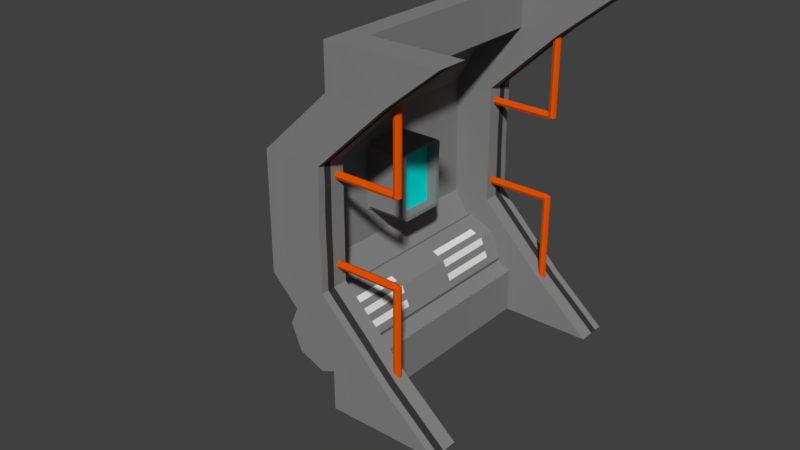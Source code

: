 # Source: AirlockWall2.blend  (saved by Blender 2.79.0; exported with 4.5.12 LTS)
import bpy
from mathutils import Matrix  # noqa: F401  (used for matrix-valued properties, if any)

bpy.ops.wm.read_factory_settings(use_empty=True)
scene = bpy.context.scene
scene.name = 'Scene'

# ---- collections
col_collection_1 = bpy.data.collections.new('Collection 1'); scene.collection.children.link(col_collection_1)

# ---- materials (node trees are filled in below, after node groups)
mat_scifiwallmat1 = bpy.data.materials.new('SciFiWallMat1')
mat_scifiwallmat1.alpha_threshold = 0.0
mat_scifiwallmat1.use_transparent_shadow = False
mat_scifiwallmat1.diffuse_color = (0.2396, 0.2396, 0.2396, 1.0)
mat_scifiwallmat1.roughness = 0.5
mat_scifiwallmat1.specular_intensity = 0.3333
mat_airlockemmisive = bpy.data.materials.new('AirLockEmmisive')
mat_airlockemmisive.alpha_threshold = 0.0
mat_airlockemmisive.use_transparent_shadow = False
mat_airlockemmisive.roughness = 0.5
mat_material_001 = bpy.data.materials.new('Material.001')
mat_material_001.alpha_threshold = 0.0
mat_material_001.use_transparent_shadow = False
mat_material_001.roughness = 0.5
mat_scifiwalldarkmat1 = bpy.data.materials.new('SciFIWallDarkMat1')
mat_scifiwalldarkmat1.alpha_threshold = 0.0
mat_scifiwalldarkmat1.use_transparent_shadow = False
mat_scifiwalldarkmat1.diffuse_color = (0.03968, 0.03968, 0.03968, 1.0)
mat_scifiwalldarkmat1.roughness = 0.5
mat_scifiwallemmisive1 = bpy.data.materials.new('SciFiWallEmmisive1')
mat_scifiwallemmisive1.alpha_threshold = 0.0
mat_scifiwallemmisive1.use_transparent_shadow = False
mat_scifiwallemmisive1.diffuse_color = (1.0, 0.8994, 0.0, 1.0)
mat_scifiwallemmisive1.roughness = 0.5
mat_airlockblueemmisive = bpy.data.materials.new('AirlockBlueEmmisive')
mat_airlockblueemmisive.alpha_threshold = 0.0
mat_airlockblueemmisive.use_transparent_shadow = False
mat_airlockblueemmisive.diffuse_color = (0.0009101, 0.8, 0.7547, 1.0)
mat_airlockblueemmisive.roughness = 0.5
mat_handlesmat01 = bpy.data.materials.new('HandlesMat01')
mat_handlesmat01.alpha_threshold = 0.0
mat_handlesmat01.use_transparent_shadow = False
mat_handlesmat01.diffuse_color = (0.8, 0.09075, 0.0, 1.0)
mat_handlesmat01.roughness = 0.5

# ---- material node trees

# ---- world
world_world = bpy.data.worlds.new('World'); scene.world = world_world
world_world.color = (0.05088, 0.05088, 0.05088)
world_world.use_sun_shadow = False
world_world.sun_shadow_jitter_overblur = 0.0
world_world.cycles.sampling_method = 'MANUAL'

# ---- meshes
me_cylinder_002 = bpy.data.meshes.new('Cylinder.002')
me_cylinder_002.from_pydata([(0.0, 0.35, -0.89), (0.0, 0.35, 1.399), (0.2475, 0.2475, -0.89), (0.2475, 0.2475, 1.399), (0.35, -1.53e-08, -0.89), (0.35, 6.964e-09, 1.399), (0.2475, -0.2475, -0.89), (0.2475, -0.2475, 1.399), (-3.06e-08, -0.35, -0.89), (-3.06e-08, -0.35, 1.399), (-0.2475, -0.2475, -0.89), (-0.2475, -0.2475, 1.399), (-0.35, 4.174e-09, -0.89), (-0.35, 2.644e-08, 1.399), (-0.2475, 0.2475, -0.89), (-0.2475, 0.2475, 1.399), (0.2987, 0.1237, -0.89), (0.2987, 0.1237, 1.399), (0.2731, 0.1856, 1.399), (0.2731, 0.1856, -0.89), (0.1237, 0.2987, -0.89), (0.1237, 0.2987, 1.399), (0.1856, 0.2731, -0.89), (0.1856, 0.2731, 1.399), (0.06187, 0.3244, 1.399), (0.06187, 0.3244, -0.89), (0.0, 0.35, 1.131), (0.2475, 0.2475, 1.131), (0.35, 4.355e-09, 1.131), (0.2475, -0.2475, 1.131), (-3.06e-08, -0.35, 1.131), (-0.2475, -0.2475, 1.131), (-0.35, 2.383e-08, 1.131), (-0.2475, 0.2475, 1.131), (0.2987, 0.1237, 1.131), (0.2731, 0.1856, 1.131), (0.1237, 0.2987, 1.131), (0.1856, 0.2731, 1.131), (0.06187, 0.3244, 1.131), (0.2475, 0.2475, -0.5556), (0.35, -1.205e-08, -0.5556), (0.2475, -0.2475, -0.5556), (-3.06e-08, -0.35, -0.5556), (-0.2475, -0.2475, -0.5556), (-0.35, 7.426e-09, -0.5556), (-0.2475, 0.2475, -0.5556), (0.2987, 0.1237, -0.5556), (0.2731, 0.1856, -0.5556), (0.1237, 0.2987, -0.5556), (0.1856, 0.2731, -0.5556), (0.06187, 0.3244, -0.5556), (0.0, 0.35, -0.5556), (0.0, 0.35, 0.6165), (0.2475, 0.2475, 0.6165), (0.35, -6.491e-10, 0.6165), (0.2475, -0.2475, 0.6165), (-3.06e-08, -0.35, 0.6165), (-0.2475, -0.2475, 0.6165), (-0.35, 1.882e-08, 0.6165), (-0.2475, 0.2475, 0.6165), (0.2987, 0.1237, 0.6165), (0.2731, 0.1856, 0.6165), (0.1237, 0.2987, 0.6165), (0.1856, 0.2731, 0.6165), (0.06187, 0.3244, 0.6165), (0.2475, 0.2475, 0.03046), (0.35, -6.348e-09, 0.03046), (0.2475, -0.2475, 0.03046), (-3.06e-08, -0.35, 0.03046), (-0.2475, -0.2475, 0.03046), (-0.35, 1.312e-08, 0.03046), (-0.2475, 0.2475, 0.03046), (0.2987, 0.1237, 0.03046), (0.2731, 0.1856, 0.03046), (0.1237, 0.2987, 0.03046), (0.1856, 0.2731, 0.03046), (0.06187, 0.3244, 0.03046), (0.0, 0.35, 0.03046), (0.3241, 0.06241, -0.89), (0.3241, 0.06241, 1.399), (0.3241, 0.06241, 1.131), (0.3241, 0.06241, -0.5556), (0.3241, 0.06241, 0.6165), (0.3241, 0.06241, 0.03046), (-0.1801, 0.7422, -0.84), (0.766, 0.7422, -0.84), (-0.1801, 0.717, -0.8296), (0.766, 0.717, -0.8296), (-0.1801, 0.7065, -0.8043), (0.766, 0.7065, -0.8043), (-0.1801, 0.717, -0.779), (0.766, 0.717, -0.779), (-0.1801, 0.7422, -0.7686), (0.766, 0.7422, -0.7686), (-0.1801, 0.7675, -0.779), (0.766, 0.7675, -0.779), (-0.1801, 0.778, -0.8043), (0.766, 0.778, -0.8043), (-0.1801, 0.7675, -0.8296), (0.766, 0.7675, -0.8296), (0.7897, 0.7532, -0.84), (0.7897, -0.5187, -0.84), (0.7644, 0.7532, -0.8296), (0.7644, -0.5187, -0.8296), (0.7539, 0.7532, -0.8043), (0.7539, -0.5187, -0.8043), (0.7644, 0.7532, -0.779), (0.7644, -0.5187, -0.779), (0.7897, 0.7532, -0.7686), (0.7897, -0.5187, -0.7686), (0.8149, 0.7532, -0.779), (0.8149, -0.5187, -0.779), (0.8254, 0.7532, -0.8043), (0.8254, -0.5187, -0.8043), (0.8149, 0.7532, -0.8296), (0.8149, -0.5187, -0.8296), (0.2771, 2.715, 0.979), (0.4681, 2.715, 0.979), (0.2771, -0.5327, 0.979), (-0.3852, 0.5562, 0.979), (0.2771, 2.308, 0.979), (-0.3852, 1.681, 0.979), (0.2771, -0.1052, 0.979), (0.4681, -0.5328, 0.979), (-0.1942, 0.556, 0.979), (0.4681, 2.307, 0.979), (-0.1942, 1.681, 0.979), (0.4681, -0.1054, 0.979), (-0.3852, 0.8292, 0.979), (-0.1942, 0.829, 0.979), (-0.2012, 1.255, 0.979), (-0.3852, 1.255, 0.979), (-0.2012, 1.042, 0.979), (-0.3852, 1.042, 0.979), (-0.3852, 1.468, 0.979), (-0.1942, 1.468, 0.979), (0.2771, 2.715, 1.544), (0.4681, 2.715, 1.544), (-0.3852, 0.8292, 1.544), (-0.3852, 1.255, 1.544), (-0.3852, 1.042, 1.544), (-0.3852, 1.468, 1.544), (0.2771, -0.5327, 1.544), (-0.3852, 0.5562, 1.544), (0.2771, 2.308, 1.544), (-0.3852, 1.681, 1.544), (0.2771, -0.1052, 1.544), (0.4681, -0.5328, 1.544), (-0.1942, 0.556, 1.544), (0.4681, 2.307, 1.544), (-0.1942, 1.681, 1.544), (0.4681, -0.1054, 1.544), (-0.1942, 0.829, 1.544), (-0.2012, 1.255, 1.544), (-0.2012, 1.042, 1.544), (-0.1942, 1.468, 1.544), (0.2771, -0.5327, -1.015), (-0.3852, 0.5562, -1.015), (0.2771, 2.308, -1.015), (-0.3852, 1.681, -1.015), (0.2771, -0.1052, -1.015), (0.4681, -0.5328, -1.015), (-0.1942, 0.556, -1.015), (0.4681, 2.307, -1.015), (-0.1942, 1.681, -1.015), (0.4681, -0.1054, -1.015), (-0.1942, 0.829, -1.015), (-0.2012, 1.255, -1.015), (-0.2012, 1.042, -1.015), (-0.1942, 1.468, -1.015), (0.2771, 2.715, -1.015), (0.4681, 2.715, -1.015), (-0.3852, 0.8292, -1.015), (-0.3852, 1.255, -1.015), (-0.3852, 1.042, -1.015), (-0.3852, 1.468, -1.015), (0.2771, 2.715, -0.437), (0.4681, 2.715, -0.437), (-0.3852, 0.8292, -0.437), (-0.3852, 1.255, -0.437), (-0.3852, 1.042, -0.437), (-0.3852, 1.468, -0.437), (0.2771, -0.5327, -0.437), (-0.3852, 0.5562, -0.437), (0.2771, 2.308, -0.437), (-0.3852, 1.681, -0.437), (0.2771, -0.1052, -0.437), (0.4681, -0.5328, -0.437), (-0.1942, 0.556, -0.437), (0.4681, 2.307, -0.437), (-0.1942, 1.681, -0.437), (0.4681, -0.1054, -0.437), (-0.1942, 0.829, -0.437), (-0.2012, 1.255, -0.437), (-0.2012, 1.042, -0.437), (-0.1942, 1.468, -0.437), (0.2771, -0.5327, 1.262), (-0.3852, 0.5562, 1.262), (0.2771, 2.308, 1.262), (-0.3852, 1.681, 1.262), (0.2771, -0.1052, 1.262), (0.4681, -0.5328, 1.262), (-0.1942, 0.556, 1.262), (0.4681, 2.307, 1.262), (-0.1942, 1.681, 1.262), (0.4681, -0.1054, 1.262), (-0.1942, 0.829, 1.262), (-0.1942, 1.255, 1.262), (-0.1942, 1.042, 1.262), (-0.1942, 1.468, 1.262), (0.2771, 2.715, 1.262), (0.4681, 2.715, 1.262), (-0.3852, 0.8292, 1.262), (-0.3852, 1.255, 1.262), (-0.3852, 1.042, 1.262), (-0.3852, 1.468, 1.262), (0.2771, -0.5327, -0.7258), (-0.3852, 0.5562, -0.7258), (0.2771, 2.308, -0.7258), (-0.3852, 1.681, -0.7258), (0.2771, -0.1052, -0.7258), (0.4681, -0.5328, -0.7258), (-0.1942, 0.556, -0.7258), (0.4681, 2.307, -0.7258), (-0.1942, 1.681, -0.7258), (0.4681, -0.1054, -0.7258), (-0.1942, 0.829, -0.7258), (-0.1942, 1.255, -0.7258), (-0.1942, 1.042, -0.7258), (-0.1942, 1.468, -0.7258), (0.2771, 2.715, -0.7258), (0.4681, 2.715, -0.7258), (-0.3852, 0.8292, -0.7258), (-0.3852, 1.255, -0.7258), (-0.3852, 1.042, -0.7258), (-0.3852, 1.468, -0.7258), (-0.03207, 0.2035, 0.979), (0.1589, 0.02747, 0.979), (0.1589, 0.02747, 1.544), (-0.03207, 0.2035, 1.544), (-0.03207, 0.2035, -1.015), (0.1589, 0.02747, -1.015), (0.1589, 0.02747, -0.437), (-0.03207, 0.2035, -0.437), (0.1589, 0.02747, 1.262), (-0.03207, 0.2035, 1.262), (0.1589, 0.02747, -0.7258), (-0.03207, 0.2035, -0.7258), (-0.05406, 1.994, 0.979), (0.01132, 2.046, 0.979), (0.1369, 1.994, 1.544), (-0.05406, 1.994, 1.544), (-0.05406, 1.994, -1.015), (0.1369, 1.994, -1.015), (0.01132, 2.046, -0.437), (-0.05406, 1.994, -0.437), (0.01132, 2.046, 1.262), (-0.05406, 1.994, 1.262), (0.01132, 2.046, -0.7258), (-0.05406, 1.994, -0.7258), (1.334, 2.715, 1.262), (1.334, 2.715, 1.545), (0.5278, 0.2031, 1.545), (0.1747, 0.5557, 1.545), (0.5058, 1.994, 1.545), (0.837, 2.307, 1.545), (0.1747, 0.8287, 1.545), (1.334, -0.5331, 1.545), (0.837, -0.1057, 1.545), (0.1677, 1.042, 1.545), (0.1677, 1.255, 1.545), (0.1747, 1.468, 1.545), (0.1747, 1.68, 1.545), (1.334, -0.5331, -0.7258), (1.334, -0.5331, -1.015), (0.1747, 0.5557, -0.7258), (0.1747, 0.5557, -1.015), (0.837, 2.307, -0.7258), (0.837, 2.307, -1.015), (0.1747, 1.68, -0.7258), (0.1747, 1.68, -1.015), (0.837, -0.1057, -0.7258), (0.837, -0.1057, -1.015), (0.1747, 0.8287, -0.7258), (0.1747, 0.8287, -1.015), (0.1747, 1.255, -0.7258), (0.1677, 1.255, -1.015), (0.1747, 1.042, -0.7258), (0.1677, 1.042, -1.015), (0.1747, 1.468, -0.7258), (0.1747, 1.468, -1.015), (1.334, 2.715, -1.015), (0.5058, 1.994, -1.015), (0.5278, 0.2031, -1.015), (1.334, -0.5331, 1.262), (0.1747, 0.5557, 1.262), (0.837, 2.307, 1.262), (0.1747, 1.68, 1.262), (0.837, -0.1057, 1.262), (0.1747, 0.8287, 1.262), (0.1747, 1.255, 1.262), (0.1747, 1.042, 1.262), (0.1747, 1.468, 1.262), (0.5278, 0.2031, 1.262), (0.5058, 1.994, 1.262), (1.334, 2.715, -0.7258), (0.5278, 0.2031, -0.7258), (0.5058, 1.994, -0.7258), (0.04477, 0.1268, 0.979), (0.04477, 0.1268, 1.544), (0.04477, 0.1268, -1.015), (0.04477, 0.1268, -0.437), (0.04477, 0.1268, 1.262), (0.04477, 0.1268, -0.7258), (0.2357, -0.005547, 0.979), (0.2357, -0.005547, 1.544), (0.2357, -0.005547, -1.015), (0.2357, -0.005547, -0.437), (0.2357, -0.005547, 1.262), (0.2357, -0.005547, -0.7258), (0.6047, 0.1263, 1.545), (0.6047, 0.1263, -1.015), (0.6047, 0.1263, 1.262), (0.6047, 0.1263, -0.7258), (0.218, -0.04619, 0.979), (0.218, -0.04619, 1.544), (0.218, -0.04619, -1.015), (0.218, -0.04619, -0.437), (0.218, -0.04619, 1.262), (0.218, -0.04619, -0.7258), (1.469, -0.3238, 3.02), (0.409, -0.07998, 0.979), (0.409, -0.07998, 1.544), (0.409, -0.07998, -1.015), (0.409, -0.07998, -0.437), (0.409, -0.07998, 1.262), (0.409, -0.07998, -0.7258), (0.7779, -0.04665, 1.545), (0.7779, -0.04665, -1.015), (0.7779, -0.04665, 1.262), (0.7779, -0.04665, -0.7258), (0.2771, 2.715, 0.9458), (0.4681, 2.715, 0.9458), (-0.3852, 0.8292, 0.9458), (-0.3852, 1.255, 0.9458), (-0.3852, 1.042, 0.9458), (-0.3852, 1.468, 0.9458), (0.2771, -0.5327, 0.9458), (-0.3852, 0.5562, 0.9458), (0.2771, 2.308, 0.9458), (-0.3852, 1.681, 0.9458), (0.2771, -0.1052, 0.9458), (0.4681, -0.5328, 0.9458), (-0.1942, 0.556, 0.9458), (0.4681, 2.307, 0.9458), (-0.1942, 1.681, 0.9458), (0.4681, -0.1054, 0.9458), (-0.1942, 0.829, 0.9458), (-0.2012, 1.255, 0.9458), (-0.2012, 1.042, 0.9458), (-0.1942, 1.468, 0.9458), (-0.03207, 0.2035, 0.9458), (0.1589, 0.02747, 0.9458), (-0.05406, 1.994, 0.9458), (0.01132, 2.046, 0.9458), (0.04477, 0.1268, 0.9458), (0.2357, -0.005547, 0.9458), (0.218, -0.04619, 0.9458), (0.409, -0.07998, 0.9458), (0.2771, -0.5327, -0.4019), (-0.3852, 0.5562, -0.4019), (0.2771, 2.308, -0.4019), (-0.3852, 1.681, -0.4019), (0.2771, -0.1052, -0.4019), (0.4681, -0.5328, -0.4019), (-0.1942, 0.556, -0.4019), (0.4681, 2.307, -0.4019), (-0.1942, 1.681, -0.4019), (0.4681, -0.1054, -0.4019), (-0.1942, 0.829, -0.4019), (-0.2012, 1.255, -0.4019), (-0.2012, 1.042, -0.4019), (-0.1942, 1.468, -0.4019), (0.1589, 0.02747, -0.4019), (0.01132, 2.046, -0.4019), (0.2357, -0.005547, -0.4019), (0.409, -0.07998, -0.4019), (0.2771, 2.715, -0.4019), (0.4681, 2.715, -0.4019), (-0.3852, 0.8292, -0.4019), (-0.3852, 1.255, -0.4019), (-0.3852, 1.042, -0.4019), (-0.3852, 1.468, -0.4019), (-0.03207, 0.2035, -0.4019), (-0.05406, 1.994, -0.4019), (0.04477, 0.1268, -0.4019), (0.218, -0.04619, -0.4019), (-0.3852, 0.5562, -0.8703), (0.2771, -0.5327, -0.8703), (0.2771, -0.5327, 0.53), (-0.1942, 0.556, 0.53), (0.409, -0.07998, 0.53), (-0.03207, 0.2035, 0.53), (-0.3852, 1.255, 0.53), (0.04477, 0.1268, 0.53), (0.218, -0.04619, 0.53), (-0.3852, 1.468, 0.53), (-0.3852, 0.8292, 0.53), (0.4681, 2.715, 0.53), (-0.3852, 1.042, 0.53), (-0.05406, 1.994, 0.53), (-0.1942, 0.829, 0.53), (-0.09624, 1.113, 1.516), (-0.1942, 1.468, 0.53), (-0.3852, 0.5562, 0.07992), (0.2771, 2.308, 0.53), (0.2771, -0.5327, 0.07992), (0.2771, 2.715, 0.53), (0.409, -0.07998, 0.5617), (0.01132, 2.046, 0.53), (0.2357, -0.005547, 0.5617), (0.2771, 2.308, -0.8703), (-0.3852, 1.681, -0.8703), (0.2771, -0.1052, -0.8703), (0.4681, -0.5328, -0.8703), (0.2771, 2.715, -0.8703), (0.4681, 2.715, -0.8703), (-0.3852, 0.8292, -0.8703), (-0.3852, 1.255, -0.8703), (-0.3852, 1.042, -0.8703), (-0.3852, 1.468, -0.8703), (-0.03207, 0.2035, -0.8703), (-0.05406, 1.994, -0.8703), (1.334, -0.5331, -0.8702), (0.1747, 0.5557, -0.8702), (0.837, 2.307, -0.8702), (0.1747, 1.68, -0.8702), (0.837, -0.1057, -0.8702), (0.1747, 0.8287, -0.8702), (0.1712, 1.255, -0.8702), (0.1712, 1.042, -0.8702), (0.1747, 1.468, -0.8702), (1.334, 2.715, -0.8702), (0.5278, 0.2031, -0.8702), (0.5058, 1.994, -0.8702), (0.6047, 0.1263, -0.8702), (0.04477, 0.1268, -0.8703), (0.7779, -0.04665, -0.8702), (0.218, -0.04619, -0.8703), (0.2771, 2.715, 1.403), (0.4681, 2.715, 1.403), (-0.3852, 0.8292, 1.403), (-0.3852, 1.255, 1.403), (-0.3852, 1.042, 1.403), (-0.3852, 1.468, 1.403), (0.2771, -0.5327, 1.403), (-0.3852, 0.5562, 1.403), (0.2771, 2.308, 1.403), (-0.3852, 1.681, 1.403), (0.2771, -0.1052, 1.403), (0.4681, -0.5328, 1.403), (-0.03207, 0.2035, 1.403), (-0.05406, 1.994, 1.403), (1.334, 2.715, 1.403), (1.334, -0.5331, 1.403), (0.1747, 0.5557, 1.403), (0.837, 2.307, 1.403), (0.1747, 1.68, 1.403), (0.837, -0.1057, 1.403), (0.1747, 0.8287, 1.403), (0.1712, 1.255, 1.403), (0.1712, 1.042, 1.403), (0.1747, 1.468, 1.403), (0.5278, 0.2031, 1.403), (0.5058, 1.994, 1.403), (0.6047, 0.1263, 1.403), (0.04477, 0.1268, 1.403), (0.7779, -0.04665, 1.403), (0.218, -0.04619, 1.403), (0.2771, -0.5327, -0.9425), (-0.3852, 0.5562, -0.9425), (0.2771, 2.308, -0.9425), (-0.3852, 1.681, -0.9425), (0.2771, -0.1052, -0.9425), (0.4681, -0.5328, -0.9425), (1.334, -0.5331, -0.9424), (0.1747, 0.5557, -0.9424), (0.837, 2.307, -0.9424), (0.1747, 1.68, -0.9424), (0.837, -0.1057, -0.9424), (0.1747, 0.8287, -0.9424), (0.1695, 1.255, -0.9424), (0.1695, 1.042, -0.9424), (0.1747, 1.468, -0.9424), (0.5278, 0.2031, -0.9424), (0.5058, 1.994, -0.9424), (0.6047, 0.1263, -0.9424), (0.7779, -0.04665, -0.9424), (-0.03207, 0.2035, -0.9425), (-0.3852, 1.468, -0.9425), (1.334, 2.715, -0.9424), (-0.3852, 1.042, -0.9425), (-0.3852, 1.255, -0.9425), (-0.3852, 0.8292, -0.9425), (0.4681, 2.715, -0.9425), (0.2771, 2.715, -0.9425), (-0.05406, 1.994, -0.9425), (0.04477, 0.1268, -0.9425), (0.218, -0.04619, -0.9425), (0.2771, 2.715, 1.474), (0.4681, 2.715, 1.474), (-0.3852, 0.8292, 1.474), (-0.3852, 1.255, 1.474), (-0.3852, 1.042, 1.474), (-0.3852, 1.468, 1.474), (-0.03207, 0.2035, 1.474), (-0.05406, 1.994, 1.474), (1.334, 2.715, 1.474), (0.04477, 0.1268, 1.474), (0.218, -0.04619, 1.474), (0.2771, -0.5327, 1.474), (-0.3852, 0.5562, 1.474), (0.2771, 2.308, 1.474), (-0.3852, 1.681, 1.474), (0.2771, -0.1052, 1.474), (0.4681, -0.5328, 1.474), (1.334, -0.5331, 1.474), (0.1747, 0.5557, 1.474), (0.837, 2.307, 1.474), (0.1747, 1.68, 1.474), (0.837, -0.1057, 1.474), (0.1747, 0.8287, 1.474), (0.1695, 1.255, 1.474), (0.1695, 1.042, 1.474), (0.1747, 1.468, 1.474), (0.5278, 0.2031, 1.474), (0.5058, 1.994, 1.474), (0.6047, 0.1263, 1.474), (0.7779, -0.04665, 1.474), (-0.3852, 0.5562, 0.53), (-0.3852, 1.681, 0.53), (0.4681, -0.1054, 0.53), (0.2208, 1.468, 0.53), (0.2208, 0.829, 0.53), (0.2771, -0.1052, 0.53), (0.2139, 1.255, 0.53), (0.4681, -0.5328, 0.53), (0.01132, 2.046, 0.5617), (0.1589, 0.02747, 0.5617), (-0.1942, 1.468, 0.5617), (-0.2012, 1.042, 0.5617), (-0.1942, 1.681, 0.53), (0.4681, 2.307, 0.53), (0.1589, 0.02747, 0.53), (0.2357, -0.005547, 0.53), (0.2139, 1.042, 0.53), (0.01132, 2.046, 0.1196), (0.2357, -0.005547, 0.1196), (-0.1942, 1.681, 0.1196), (0.4681, -0.5328, 0.1196), (0.2771, 2.308, 0.1196), (0.4681, 2.715, 0.5617), (-0.03207, 0.2035, 0.1196), (-0.3852, 1.255, 0.1196), (-0.1942, 1.468, 0.1196), (0.1589, 0.02747, 0.1196), (-0.1942, 0.829, 0.1196), (0.4681, 2.307, 0.1196), (0.2771, -0.1052, 0.1196), (-0.3852, 0.5562, 0.1196), (0.04477, 0.1268, 0.1196), (0.218, -0.04619, 0.1196), (-0.3852, 1.468, 0.1196), (-0.3852, 0.8292, 0.1196), (-0.2012, 1.255, 0.5617), (-0.1942, 0.829, 0.5617), (0.4681, -0.1054, 0.5617), (-0.1942, 1.681, 0.5617), (0.4681, 2.715, 0.1196), (-0.3852, 1.042, 0.1196), (-0.05406, 1.994, 0.1196), (0.2771, -0.5327, 0.1196), (-0.3852, 1.681, 0.1196), (-0.1942, 0.556, 0.1196), (0.4681, -0.1054, 0.1196), (0.409, -0.07998, 0.1196), (0.2771, 2.715, 0.5617), (0.2139, 1.042, 0.1196), (0.2208, 1.468, 0.1196), (0.2771, 2.715, 0.1196), (0.2139, 1.255, 0.1196), (0.2208, 0.829, 0.1196), (0.2208, 1.438, 0.07992), (0.2139, 1.255, 0.07992), (0.2139, 1.042, 0.07992), (0.2208, 0.8676, 0.07992), (0.2208, 1.438, 0.5617), (0.2139, 1.255, 0.5617), (0.2139, 1.042, 0.5617), (0.2208, 0.8676, 0.5617), (-0.03207, 0.2035, 0.07992), (-0.3852, 1.255, 0.07992), (0.04477, 0.1268, 0.07992), (0.218, -0.04619, 0.07992), (-0.3852, 1.468, 0.07992), (0.4681, 2.307, 0.5617), (-0.1942, 0.556, 0.5617), (0.4681, -0.5328, 0.5617), (0.2771, -0.1052, 0.5617), (-0.3852, 1.681, 0.5617), (0.2771, 2.308, 0.5617), (-0.3852, 0.5562, 0.5617), (0.2771, -0.5327, 0.5617), (-0.3852, 0.8292, 0.07992), (0.4681, 2.715, 0.07992), (-0.3852, 1.042, 0.07992), (-0.05406, 1.994, 0.07992), (0.2771, 2.715, 0.07992), (0.409, -0.07998, 0.07992), (0.2357, -0.005547, 0.07992), (0.01132, 2.046, 0.07992), (0.1589, 0.02747, 0.07992), (-0.1942, 1.468, 0.07992), (-0.2012, 1.042, 0.07992), (-0.2012, 1.255, 0.07992), (-0.1942, 0.829, 0.07992), (0.4681, -0.1054, 0.07992), (-0.1942, 1.681, 0.07992), (0.4681, 2.307, 0.07992), (-0.1942, 0.556, 0.07992), (0.4681, -0.5328, 0.07992), (-0.0928, 1.116, 0.9301), (0.218, -0.04619, 0.5617), (0.04477, 0.1268, 0.5617), (-0.05406, 1.994, 0.5617), (-0.03207, 0.2035, 0.5617), (-0.3852, 1.468, 0.5617), (-0.3852, 1.042, 0.5617), (-0.3852, 1.255, 0.5617), (-0.3852, 0.8292, 0.5617), (0.2771, -0.1052, 0.07992), (-0.3852, 1.681, 0.07992), (0.2771, 2.308, 0.07992), (-0.1713, 0.829, 0.53), (-0.1713, 0.829, 0.1196), (-0.1713, 1.438, 0.07992), (-0.1783, 1.255, 0.5617), (-0.1713, 1.468, 0.1196), (-0.1713, 1.468, 0.53), (-0.1713, 0.8676, 0.07992), (-0.1783, 1.042, 0.07992), (-0.1713, 1.438, 0.5617), (-0.1783, 1.255, 0.07992), (-0.1783, 1.042, 0.5617), (-0.1713, 0.8676, 0.5617), (-0.1949, 1.445, 0.979), (-0.1949, 1.445, 1.544), (-0.1949, 1.445, -1.015), (-0.1949, 1.445, -0.437), (-0.1942, 1.445, 1.262), (-0.1942, 1.445, -0.7258), (0.174, 1.445, 1.545), (0.174, 1.445, -1.015), (0.1747, 1.445, 1.262), (0.1747, 1.445, -0.7258), (-0.1949, 1.445, 0.9458), (-0.1949, 1.445, -0.4019), (0.2201, 1.445, 0.53), (0.1743, 1.445, -0.8702), (0.1743, 1.445, 1.403), (0.1742, 1.445, -0.9424), (0.1742, 1.445, 1.474), (0.2201, 1.418, 0.07992), (-0.1949, 1.445, 0.5617), (0.2201, 1.418, 0.5617), (-0.1949, 1.445, 0.07992), (0.2201, 1.445, 0.1196), (-0.172, 1.418, 0.07992), (-0.172, 1.418, 0.5617), (-0.1952, 0.8607, 0.979), (-0.1952, 0.8607, 1.544), (-0.1952, 0.8607, -1.015), (-0.1952, 0.8607, -0.437), (-0.1942, 0.8607, 1.262), (-0.1942, 0.8607, -0.7258), (0.1737, 0.8604, 1.545), (0.1737, 0.8604, -1.015), (0.1747, 0.8604, 1.262), (0.1747, 0.8604, -0.7258), (-0.1952, 0.8607, 0.9458), (-0.1952, 0.8607, -0.4019), (0.2198, 0.8607, 0.53), (-0.1952, 0.8607, 0.5617), (0.1742, 0.8604, -0.8702), (0.1742, 0.8604, 1.403), (0.1739, 0.8604, -0.9424), (0.1739, 0.8604, 1.474), (0.2198, 0.8936, 0.07992), (0.2198, 0.8936, 0.5617), (-0.1952, 0.8607, 0.07992), (0.2198, 0.8607, 0.1196), (-0.1723, 0.8936, 0.5617), (-0.1723, 0.8936, 0.07992), (0.1197, 0.8607, 0.53), (0.1138, 1.042, 0.53), (0.1138, 1.255, 0.53), (0.1138, 1.042, 0.1196), (0.1138, 1.255, 0.1196), (0.1197, 0.8607, 0.1196), (0.12, 1.445, 0.53), (0.12, 1.445, 0.1196), (-0.05555, 0.7237, -0.9076), (-0.05482, 0.6985, -0.8971), (-0.05451, 0.688, -0.8718), (-0.05629, 0.749, -0.8971), (0.7617, 0.7537, -0.8296), (0.787, 0.7537, -0.84), (0.7512, 0.7537, -0.8043), (0.7617, 0.7537, -0.779), (0.787, 0.7537, -0.7686), (0.8122, 0.7537, -0.779), (0.8227, 0.7537, -0.8043), (0.8122, 0.7537, -0.8296), (-0.1801, 1.541, -0.7699), (0.766, 1.541, -0.7699), (-0.1801, 1.566, -0.7804), (0.766, 1.566, -0.7804), (-0.1801, 1.577, -0.8056), (0.766, 1.577, -0.8056), (-0.1801, 1.566, -0.8309), (0.766, 1.566, -0.8309), (-0.1801, 1.541, -0.8414), (0.766, 1.541, -0.8414), (-0.1801, 1.516, -0.8309), (0.766, 1.516, -0.8309), (-0.1801, 1.505, -0.8056), (0.766, 1.505, -0.8056), (-0.1801, 1.516, -0.7804), (0.766, 1.516, -0.7804), (0.7914, 1.53, -0.7699), (0.7897, 2.677, -0.7699), (0.7644, 1.53, -0.7804), (0.7644, 2.677, -0.7804), (0.7539, 1.53, -0.8056), (0.7539, 2.677, -0.8056), (0.7644, 1.53, -0.8309), (0.7644, 2.677, -0.8309), (0.7897, 1.53, -0.8414), (0.7897, 2.677, -0.8414), (0.8149, 1.53, -0.8309), (0.8149, 2.677, -0.8309), (0.8254, 1.53, -0.8056), (0.8254, 2.677, -0.8056), (0.8167, 1.53, -0.7804), (0.8149, 2.677, -0.7804), (0.7617, 1.543, -0.7804), (0.787, 1.543, -0.7699), (0.787, 1.529, -0.8414), (0.8159, 1.529, -0.8309), (0.8255, 1.529, -0.8056), (0.817, 1.529, -0.7804), (-0.1801, 1.541, 1.361), (0.766, 1.541, 1.361), (-0.1801, 1.566, 1.351), (0.766, 1.566, 1.351), (-0.1801, 1.577, 1.326), (0.766, 1.577, 1.326), (-0.1801, 1.566, 1.3), (0.766, 1.566, 1.3), (-0.1801, 1.541, 1.29), (0.766, 1.541, 1.29), (-0.1801, 1.516, 1.3), (0.766, 1.516, 1.3), (-0.1801, 1.505, 1.326), (0.766, 1.505, 1.326), (-0.1801, 1.516, 1.351), (0.766, 1.516, 1.351), (0.7897, 1.53, 1.361), (0.7897, 2.712, 1.361), (0.7644, 1.53, 1.351), (0.7644, 2.712, 1.351), (0.7539, 1.53, 1.326), (0.7539, 2.712, 1.326), (0.7644, 1.53, 1.3), (0.7644, 2.712, 1.3), (0.7897, 1.53, 1.29), (0.7897, 2.712, 1.29), (0.8149, 1.53, 1.3), (0.8149, 2.712, 1.3), (0.8254, 1.53, 1.326), (0.8254, 2.712, 1.326), (0.8149, 1.53, 1.351), (0.8149, 2.712, 1.351), (0.7617, 1.529, 1.351), (0.787, 1.529, 1.361), (0.787, 1.529, 1.29), (0.8122, 1.529, 1.3), (0.8227, 1.529, 1.326), (0.8122, 1.529, 1.351), (-0.1801, 0.7422, 1.295), (0.766, 0.7422, 1.295), (-0.1801, 0.717, 1.306), (0.766, 0.717, 1.306), (-0.1801, 0.7065, 1.331), (0.766, 0.7065, 1.331), (-0.1801, 0.717, 1.356), (0.766, 0.717, 1.356), (-0.1801, 0.7422, 1.367), (0.766, 0.7422, 1.367), (-0.1801, 0.7675, 1.356), (0.766, 0.7675, 1.356), (-0.1801, 0.778, 1.331), (0.766, 0.778, 1.331), (-0.1801, 0.7675, 1.306), (0.766, 0.7675, 1.306), (0.7897, 0.7532, 1.295), (0.7897, -0.5187, 1.295), (0.7644, 0.7532, 1.306), (0.7644, -0.5187, 1.306), (0.7539, 0.7532, 1.331), (0.7539, -0.5187, 1.331), (0.7644, 0.7532, 1.356), (0.7644, -0.5187, 1.356), (0.7897, 0.7532, 1.367), (0.7897, -0.5187, 1.367), (0.8149, 0.7532, 1.356), (0.8149, -0.5187, 1.356), (0.8254, 0.7532, 1.331), (0.8254, -0.5187, 1.331), (0.8149, 0.7532, 1.306), (0.8149, -0.5187, 1.306), (0.7617, 0.7537, 1.306), (0.787, 0.7537, 1.295), (0.7617, 0.7537, 1.356), (0.787, 0.7537, 1.367), (0.8122, 0.7537, 1.356), (0.8227, 0.7537, 1.331), (0.8122, 0.7537, 1.306)], [(711, 712), (712, 713), (714, 711)], [(37, 23, 3, 27), (80, 79, 5, 28), (28, 5, 7, 29), (29, 7, 9, 30), (30, 9, 11, 31), (31, 11, 13, 32), (3, 23, 21, 24, 1, 15, 13, 11, 9, 7, 5, 79, 17, 18), (32, 13, 15, 33), (33, 15, 1, 26), (0, 25, 20, 22, 2, 19, 16, 78, 4, 6, 8, 10, 12, 14), (35, 18, 17, 34), (27, 3, 18, 35), (38, 24, 21, 36), (36, 21, 23, 37), (26, 1, 24, 38), (52, 26, 38, 64), (62, 36, 37, 63), (64, 38, 36, 62), (53, 27, 35, 61), (61, 35, 34, 60), (59, 33, 26, 52), (58, 32, 33, 59), (57, 31, 32, 58), (56, 30, 31, 57), (55, 29, 30, 56), (54, 28, 29, 55), (82, 80, 28, 54), (63, 37, 27, 53), (22, 49, 39, 2), (78, 81, 40, 4), (4, 40, 41, 6), (6, 41, 42, 8), (8, 42, 43, 10), (10, 43, 44, 12), (12, 44, 45, 14), (14, 45, 51, 0), (19, 47, 46, 16), (2, 39, 47, 19), (25, 50, 48, 20), (20, 48, 49, 22), (0, 51, 50, 25), (75, 63, 53, 65), (83, 82, 54, 66), (66, 54, 55, 67), (67, 55, 56, 68), (68, 56, 57, 69), (69, 57, 58, 70), (70, 58, 59, 71), (71, 59, 52, 77), (73, 61, 60, 72), (65, 53, 61, 73), (76, 64, 62, 74), (74, 62, 63, 75), (77, 52, 64, 76), (51, 77, 76, 50), (48, 74, 75, 49), (50, 76, 74, 48), (39, 65, 73, 47), (47, 73, 72, 46), (45, 71, 77, 51), (44, 70, 71, 45), (43, 69, 70, 44), (42, 68, 69, 43), (41, 67, 68, 42), (40, 66, 67, 41), (81, 83, 66, 40), (49, 75, 65, 39), (46, 72, 83, 81), (72, 60, 82, 83), (16, 46, 81, 78), (60, 34, 80, 82), (34, 17, 79, 80), (84, 85, 87, 86), (86, 87, 89, 88), (88, 89, 91, 90), (90, 91, 93, 92), (92, 93, 95, 94), (94, 95, 97, 96), (95, 93, 719, 720), (96, 97, 99, 98), (98, 99, 85, 84), (84, 86, 88, 90, 92, 94, 96, 98), (100, 101, 103, 102), (102, 103, 105, 104), (104, 105, 107, 106), (106, 107, 109, 108), (108, 109, 111, 110), (110, 111, 113, 112), (103, 101, 115, 113, 111, 109, 107, 105), (112, 113, 115, 114), (114, 115, 101, 100), (100, 102, 104, 106, 108, 110, 112, 114), (164, 253, 292, 280), (224, 229, 289, 279), (201, 205, 298, 294), (681, 168, 288, 686), (204, 209, 135, 126), (199, 121, 134, 215), (213, 131, 133, 214), (207, 208, 132, 130), (215, 134, 131, 213), (659, 207, 130, 655), (683, 206, 129, 679), (214, 133, 128, 212), (200, 122, 118, 196), (212, 128, 119, 197), (210, 116, 120, 198), (257, 248, 121, 199), (328, 324, 122, 200), (205, 201, 123, 127), (206, 202, 124, 129), (211, 203, 125, 117), (256, 204, 126, 249), (335, 205, 127, 331), (196, 118, 123, 201), (341, 116, 117, 342), (509, 136, 137, 510), (250, 150, 272, 264), (482, 159, 175, 499), (502, 173, 174, 501), (202, 206, 299, 295), (499, 175, 173, 502), (657, 169, 290, 662), (501, 174, 172, 503), (483, 160, 156, 479), (503, 172, 157, 480), (505, 170, 158, 481), (506, 252, 159, 482), (508, 326, 160, 483), (203, 211, 260, 296), (227, 228, 287, 285), (256, 203, 296, 304), (150, 155, 271, 272), (479, 156, 161, 484), (369, 182, 187, 374), (386, 378, 191, 334), (384, 377, 190, 254), (388, 376, 189, 177), (379, 375, 188, 192), (378, 374, 187, 191), (396, 327, 186, 373), (394, 255, 185, 372), (387, 176, 184, 371), (389, 178, 183, 370), (373, 186, 182, 369), (391, 180, 178, 389), (690, 379, 192, 682), (666, 380, 193, 658), (392, 181, 179, 390), (380, 381, 194, 193), (390, 179, 180, 391), (372, 185, 181, 392), (377, 382, 195, 190), (230, 176, 177, 231), (116, 210, 211, 117), (455, 196, 201, 460), (168, 167, 286, 288), (244, 202, 295, 303), (660, 227, 285, 664), (478, 328, 200, 459), (462, 257, 199, 458), (449, 210, 198, 457), (451, 212, 197, 456), (459, 200, 196, 455), (453, 214, 212, 451), (454, 215, 213, 452), (684, 226, 283, 688), (452, 213, 214, 453), (458, 199, 215, 454), (425, 230, 231, 426), (182, 216, 221, 187), (334, 191, 225, 336), (254, 190, 224, 258), (177, 189, 223, 231), (192, 188, 222, 226), (191, 187, 221, 225), (327, 329, 220, 186), (255, 259, 219, 185), (176, 230, 218, 184), (178, 232, 217, 183), (186, 220, 216, 182), (180, 234, 232, 178), (682, 192, 226, 684), (658, 193, 227, 660), (181, 235, 233, 179), (193, 194, 228, 227), (179, 233, 234, 180), (185, 219, 235, 181), (190, 195, 229, 224), (183, 217, 247, 243), (188, 242, 246, 222), (456, 197, 245, 461), (153, 154, 269, 270), (370, 183, 243, 393), (375, 383, 242, 188), (169, 164, 280, 290), (480, 157, 240, 498), (202, 244, 237, 124), (197, 119, 236, 245), (184, 218, 259, 255), (189, 254, 258, 223), (457, 198, 257, 462), (371, 184, 255, 394), (376, 384, 254, 189), (336, 225, 281, 340), (481, 158, 252, 506), (203, 256, 249, 125), (198, 120, 248, 257), (656, 153, 270, 661), (318, 244, 303, 322), (680, 152, 266, 685), (488, 493, 290, 280), (491, 492, 288, 286), (670, 491, 286, 662), (695, 490, 284, 686), (489, 485, 274, 282), (490, 486, 276, 284), (500, 487, 278, 291), (495, 488, 280, 292), (497, 489, 282, 338), (477, 468, 298, 339), (474, 467, 297, 304), (463, 466, 296, 260), (469, 465, 295, 299), (468, 464, 294, 298), (694, 469, 299, 687), (669, 470, 300, 663), (470, 471, 301, 300), (467, 472, 302, 297), (465, 473, 303, 295), (486, 494, 293, 276), (466, 474, 304, 296), (487, 495, 292, 278), (426, 231, 305, 442), (484, 161, 274, 485), (204, 256, 304, 297), (460, 201, 294, 464), (148, 238, 262, 263), (161, 165, 282, 274), (683, 208, 301, 687), (149, 250, 264, 265), (258, 224, 279, 307), (162, 166, 284, 276), (137, 149, 265, 261), (659, 209, 302, 663), (163, 171, 291, 278), (152, 148, 263, 266), (253, 163, 278, 292), (222, 246, 306, 275), (151, 147, 267, 268), (208, 207, 300, 301), (241, 162, 276, 293), (223, 258, 307, 277), (332, 151, 268, 337), (231, 223, 277, 305), (510, 137, 261, 517), (226, 222, 275, 283), (209, 204, 297, 302), (225, 221, 273, 281), (316, 241, 293, 321), (333, 316, 321, 338), (238, 315, 320, 262), (473, 475, 322, 303), (494, 496, 321, 293), (335, 318, 322, 339), (246, 319, 323, 306), (243, 247, 313, 311), (242, 317, 319, 246), (461, 245, 312, 476), (393, 243, 311, 395), (383, 385, 317, 242), (498, 240, 310, 507), (244, 318, 314, 237), (245, 236, 308, 312), (205, 335, 339, 298), (165, 333, 338, 282), (315, 332, 337, 320), (475, 477, 339, 322), (496, 497, 338, 321), (319, 336, 340, 323), (311, 313, 329, 327), (317, 334, 336, 319), (476, 312, 328, 478), (395, 311, 327, 396), (385, 386, 334, 317), (507, 310, 326, 508), (318, 335, 331, 314), (312, 308, 324, 328), (314, 331, 368, 366), (308, 365, 367, 324), (237, 314, 366, 362), (236, 361, 365, 308), (125, 249, 364, 354), (120, 349, 363, 248), (124, 237, 362, 353), (119, 348, 361, 236), (126, 135, 360, 355), (121, 350, 346, 134), (131, 344, 345, 133), (130, 132, 359, 358), (134, 346, 344, 131), (655, 130, 358, 665), (679, 129, 357, 689), (133, 345, 343, 128), (122, 351, 347, 118), (128, 343, 348, 119), (116, 341, 349, 120), (248, 363, 350, 121), (324, 367, 351, 122), (127, 123, 352, 356), (129, 124, 353, 357), (117, 125, 354, 342), (249, 126, 355, 364), (331, 127, 356, 368), (118, 347, 352, 123), (586, 341, 342, 561), (176, 387, 388, 177), (619, 618, 386, 385), (602, 395, 396, 603), (621, 619, 385, 383), (600, 393, 395, 602), (628, 620, 384, 376), (642, 371, 394, 616), (629, 621, 383, 375), (414, 370, 393, 600), (627, 622, 382, 377), (641, 372, 392, 604), (601, 390, 391, 615), (624, 623, 381, 380), (604, 392, 390, 601), (675, 624, 380, 666), (699, 625, 379, 690), (615, 391, 389, 613), (640, 373, 369, 416), (613, 389, 370, 414), (617, 387, 371, 642), (616, 394, 372, 641), (603, 396, 373, 640), (626, 630, 374, 378), (625, 629, 375, 379), (614, 628, 376, 388), (620, 627, 377, 384), (618, 626, 378, 386), (416, 369, 374, 630), (160, 165, 161, 156), (326, 316, 333, 160), (165, 160, 333), (169, 657, 167, 168, 681, 166, 162, 157, 172, 174, 173, 175, 159, 164), (170, 171, 163, 253, 164, 159, 252, 158), (241, 316, 326, 310, 157, 162), (147, 151, 332, 315, 238, 148, 152, 680, 154, 153, 656, 155, 150, 250, 149, 137, 136, 144, 251, 145, 141, 139, 140, 138, 143, 239, 309, 325, 146, 142), (230, 425, 421, 218), (283, 275, 434, 438), (674, 597, 545, 667), (232, 427, 397, 217), (305, 277, 435, 442), (597, 598, 555, 545), (329, 448, 423, 220), (307, 279, 436, 444), (647, 648, 542, 588), (216, 398, 424, 221), (340, 281, 437, 447), (589, 417, 408, 578), (505, 425, 426, 504), (275, 306, 443, 434), (638, 403, 409, 637), (217, 397, 431, 247), (277, 307, 444, 435), (636, 406, 403, 638), (218, 421, 432, 259), (504, 426, 442, 500), (606, 548, 553, 400), (279, 289, 441, 436), (221, 424, 433, 273), (418, 576, 541, 401), (285, 287, 440, 439), (306, 323, 445, 443), (569, 414, 600, 562), (664, 285, 439, 668), (247, 431, 446, 313), (346, 636, 638, 344), (688, 283, 438, 693), (323, 340, 447, 445), (665, 358, 574, 673), (547, 577, 551, 419), (313, 446, 448, 329), (689, 357, 575, 692), (259, 432, 422, 219), (281, 273, 433, 437), (420, 418, 401, 554), (637, 409, 407, 639), (220, 423, 398, 216), (234, 429, 427, 232), (235, 430, 428, 233), (233, 428, 429, 234), (219, 422, 430, 235), (518, 476, 478, 519), (537, 538, 477, 475), (515, 461, 476, 518), (535, 537, 475, 473), (211, 450, 463, 260), (525, 460, 464, 526), (528, 536, 474, 466), (527, 535, 473, 465), (529, 534, 472, 467), (532, 533, 471, 470), (671, 532, 470, 669), (696, 531, 469, 694), (530, 526, 464, 468), (531, 527, 465, 469), (517, 528, 466, 463), (536, 529, 467, 474), (538, 530, 468, 477), (522, 457, 462, 516), (521, 456, 461, 515), (523, 458, 454, 514), (512, 452, 453, 513), (514, 454, 452, 512), (513, 453, 451, 511), (524, 459, 455, 520), (511, 451, 456, 521), (509, 449, 457, 522), (516, 462, 458, 523), (519, 478, 459, 524), (520, 455, 460, 525), (210, 449, 450, 211), (171, 504, 500, 291), (170, 505, 504, 171), (446, 507, 508, 448), (445, 447, 497, 496), (431, 498, 507, 446), (443, 445, 496, 494), (424, 484, 485, 433), (435, 444, 495, 487), (434, 443, 494, 486), (447, 437, 489, 497), (444, 436, 488, 495), (442, 435, 487, 500), (438, 434, 486, 490), (437, 433, 485, 489), (693, 438, 490, 695), (668, 439, 491, 670), (439, 440, 492, 491), (436, 441, 493, 488), (421, 481, 506, 432), (397, 480, 498, 431), (398, 479, 484, 424), (448, 508, 483, 423), (432, 506, 482, 422), (425, 505, 481, 421), (427, 503, 480, 397), (423, 483, 479, 398), (429, 501, 503, 427), (430, 499, 502, 428), (428, 502, 501, 429), (422, 482, 499, 430), (142, 520, 525, 147), (325, 519, 524, 146), (251, 516, 523, 145), (136, 509, 522, 144), (138, 511, 521, 143), (146, 524, 520, 142), (140, 513, 511, 138), (141, 514, 512, 139), (139, 512, 513, 140), (145, 523, 514, 141), (143, 521, 515, 239), (144, 522, 516, 251), (337, 268, 530, 538), (264, 272, 529, 536), (261, 265, 528, 517), (266, 263, 527, 531), (268, 267, 526, 530), (685, 266, 531, 696), (661, 270, 532, 671), (270, 269, 533, 532), (272, 271, 534, 529), (263, 262, 535, 527), (265, 264, 536, 528), (147, 525, 526, 267), (262, 320, 537, 535), (239, 515, 518, 309), (320, 337, 538, 537), (309, 518, 519, 325), (450, 510, 517, 463), (449, 509, 510, 450), (612, 399, 546, 607), (575, 606, 400, 411), (654, 643, 543, 599), (561, 605, 552, 408), (605, 547, 419, 552), (610, 415, 410, 634), (635, 402, 404, 633), (548, 420, 554, 553), (633, 404, 405, 632), (576, 607, 546, 541), (609, 540, 406, 636), (698, 599, 543, 691), (608, 544, 399, 612), (551, 413, 564, 558), (650, 652, 593, 594), (646, 653, 598, 597), (644, 649, 595, 591), (405, 571, 568, 544), (410, 580, 582, 540), (417, 589, 560, 415), (407, 573, 569, 539), (544, 568, 581, 399), (409, 579, 573, 407), (399, 581, 559, 546), (419, 551, 558, 556), (691, 700, 708, 703), (567, 556, 620, 628), (678, 646, 597, 674), (645, 647, 588, 592), (554, 401, 585, 557), (560, 642, 616, 580), (677, 645, 592, 672), (345, 637, 639, 343), (691, 543, 591, 700), (583, 565, 621, 629), (572, 604, 601, 563), (351, 608, 612, 347), (702, 650, 594, 697), (341, 586, 610, 349), (701, 654, 599, 698), (343, 639, 611, 348), (667, 545, 705, 709), (363, 634, 609, 350), (563, 601, 615, 579), (540, 582, 572, 406), (648, 651, 596, 542), (367, 632, 608, 351), (582, 641, 604, 572), (611, 539, 402, 635), (541, 546, 559, 584), (676, 590, 593, 672), (558, 564, 622, 627), (358, 359, 550, 574), (347, 612, 607, 352), (368, 356, 576, 418), (364, 355, 577, 547), (344, 638, 637, 345), (350, 609, 636, 346), (355, 360, 549, 577), (348, 611, 635, 361), (353, 362, 548, 606), (349, 610, 634, 363), (354, 364, 547, 605), (361, 635, 633, 365), (362, 366, 420, 548), (566, 583, 629, 625), (584, 559, 630, 626), (578, 567, 628, 614), (556, 558, 627, 620), (585, 584, 626, 618), (581, 416, 630, 559), (387, 617, 614, 388), (417, 586, 561, 408), (356, 352, 607, 576), (357, 353, 606, 575), (342, 354, 605, 561), (365, 633, 632, 367), (366, 368, 418, 420), (404, 570, 571, 405), (403, 563, 579, 409), (579, 615, 613, 573), (562, 600, 602, 570), (553, 554, 557, 565), (406, 572, 563, 403), (568, 640, 416, 581), (565, 557, 619, 621), (402, 562, 570, 404), (400, 553, 565, 583), (573, 613, 414, 569), (570, 602, 603, 571), (617, 589, 578, 614), (415, 560, 580, 410), (589, 617, 642, 560), (557, 585, 618, 619), (401, 541, 584, 585), (552, 419, 556, 567), (580, 616, 641, 582), (700, 591, 595, 697), (408, 552, 567, 578), (643, 644, 591, 543), (571, 603, 640, 568), (590, 587, 594, 593), (411, 400, 583, 566), (539, 569, 562, 402), (639, 407, 539, 611), (586, 417, 415, 610), (634, 410, 540, 609), (632, 405, 544, 608), (577, 549, 413, 551), (411, 566, 644, 643), (413, 549, 651, 648), (692, 575, 654, 701), (699, 623, 650, 702), (675, 622, 645, 677), (622, 564, 647, 645), (673, 574, 646, 678), (566, 625, 649, 644), (574, 550, 653, 646), (623, 624, 652, 650), (575, 411, 643, 654), (564, 413, 648, 647), (549, 673, 678, 651), (624, 675, 677, 652), (588, 676, 672, 592), (652, 677, 672, 593), (651, 678, 674, 596), (542, 667, 676, 588), (271, 661, 671, 534), (441, 668, 670, 493), (534, 671, 669, 472), (360, 665, 673, 549), (289, 664, 668, 441), (596, 674, 667, 542), (622, 675, 666, 382), (135, 655, 665, 360), (207, 659, 663, 300), (472, 669, 663, 302), (493, 670, 662, 290), (155, 656, 661, 271), (195, 658, 660, 229), (229, 660, 664, 289), (382, 666, 658, 195), (167, 657, 662, 286), (209, 659, 655, 135), (625, 699, 702, 649), (550, 692, 701, 653), (587, 700, 697, 594), (653, 701, 698, 598), (649, 702, 697, 595), (676, 667, 709, 710), (598, 698, 691, 555), (269, 685, 696, 533), (440, 693, 695, 492), (533, 696, 694, 471), (359, 689, 692, 550), (287, 688, 693, 440), (623, 699, 690, 381), (132, 679, 689, 359), (206, 683, 687, 299), (471, 694, 687, 301), (492, 695, 686, 288), (154, 680, 685, 269), (194, 682, 684, 228), (228, 684, 688, 287), (381, 690, 682, 194), (208, 683, 679, 132), (166, 681, 686, 284), (709, 705, 707, 710), (705, 704, 706, 707), (704, 703, 708, 706), (590, 676, 710, 707), (545, 555, 704, 705), (587, 590, 707, 706), (555, 691, 703, 704), (700, 587, 706, 708), (715, 716, 722, 721, 720, 719, 718, 717), (85, 99, 722, 716), (87, 85, 716, 715), (91, 89, 717, 718), (97, 95, 720, 721), (93, 91, 718, 719), (99, 97, 721, 722), (89, 87, 715, 717), (723, 724, 726, 725), (725, 726, 728, 727), (729, 730, 732, 731), (731, 732, 734, 733), (733, 734, 736, 735), (734, 732, 757, 758), (735, 736, 738, 737), (737, 738, 724, 723), (739, 740, 742, 741), (741, 742, 744, 743), (745, 746, 748, 747), (747, 748, 750, 749), (749, 750, 752, 751), (751, 752, 754, 753), (753, 754, 740, 739), (724, 738, 760, 756), (726, 724, 756, 755), (736, 734, 758, 759), (738, 736, 759, 760), (761, 762, 764, 763), (763, 764, 766, 765), (767, 768, 770, 769), (769, 770, 772, 771), (771, 772, 774, 773), (772, 770, 795, 796), (773, 774, 776, 775), (775, 776, 762, 761), (777, 778, 780, 779), (779, 780, 782, 781), (783, 784, 786, 785), (785, 786, 788, 787), (787, 788, 790, 789), (789, 790, 792, 791), (791, 792, 778, 777), (762, 776, 798, 794), (764, 762, 794, 793), (774, 772, 796, 797), (776, 774, 797, 798), (727, 728, 730, 729), (765, 766, 768, 767), (799, 800, 802, 801), (801, 802, 804, 803), (805, 806, 808, 807), (807, 808, 810, 809), (809, 810, 812, 811), (810, 808, 834, 835), (811, 812, 814, 813), (813, 814, 800, 799), (815, 816, 818, 817), (817, 818, 820, 819), (819, 820, 822, 821), (821, 822, 824, 823), (823, 824, 826, 825), (825, 826, 828, 827), (829, 830, 816, 815), (815, 817, 819, 821, 823, 825, 827, 829), (800, 814, 837, 832), (802, 800, 832, 831), (812, 810, 835, 836), (808, 806, 833, 834), (814, 812, 836, 837), (781, 782, 784, 783), (780, 778, 792, 790, 788, 786, 784, 782), (827, 828, 830, 829), (743, 744, 746, 745), (742, 740, 754, 752, 750, 748, 746, 744), (803, 804, 806, 805)])
me_cylinder_002.polygons.foreach_set('material_index', [0, 0, 0, 0, 0, 0, 0, 0, 0, 0, 0, 0, 0, 0, 0, 0, 1, 0, 1, 0, 0, 0, 0, 0, 0, 0, 0, 0, 0, 0, 0, 0, 0, 0, 0, 0, 0, 0, 0, 0, 0, 0, 0, 0, 0, 0, 0, 0, 0, 0, 0, 0, 0, 0, 0, 1, 0, 1, 0, 0, 0, 0, 0, 0, 0, 0, 0, 1, 0, 0, 1, 0, 6, 6, 6, 6, 6, 6, 6, 6, 6, 2, 6, 6, 6, 6, 6, 6, 2, 6, 6, 6, 0, 0, 0, 0, 0, 0, 0, 0, 0, 0, 0, 0, 0, 0, 0, 0, 0, 0, 0, 0, 0, 0, 0, 0, 0, 0, 0, 0, 0, 0, 0, 0, 0, 0, 0, 0, 0, 0, 0, 0, 0, 0, 0, 0, 0, 0, 0, 0, 0, 0, 0, 0, 0, 0, 0, 0, 0, 0, 0, 0, 0, 0, 0, 0, 0, 0, 0, 0, 0, 0, 0, 0, 0, 0, 0, 0, 0, 0, 0, 0, 0, 0, 0, 0, 0, 0, 0, 0, 0, 0, 0, 0, 0, 0, 0, 0, 0, 0, 0, 0, 0, 0, 0, 0, 0, 0, 0, 0, 0, 0, 0, 0, 0, 0, 0, 0, 0, 0, 0, 0, 0, 0, 0, 0, 0, 0, 0, 0, 0, 0, 0, 0, 0, 0, 0, 0, 0, 0, 0, 0, 0, 0, 0, 0, 0, 0, 0, 0, 0, 0, 0, 0, 0, 0, 0, 0, 0, 0, 0, 0, 0, 0, 0, 0, 0, 0, 0, 0, 0, 0, 0, 0, 0, 0, 0, 0, 0, 0, 0, 0, 0, 0, 0, 0, 0, 0, 0, 0, 0, 0, 0, 0, 0, 0, 0, 0, 0, 0, 0, 0, 0, 0, 0, 0, 0, 0, 0, 0, 0, 0, 0, 0, 0, 0, 0, 0, 0, 0, 0, 0, 0, 0, 0, 0, 0, 0, 0, 0, 0, 0, 0, 0, 0, 0, 0, 0, 0, 0, 0, 0, 0, 0, 0, 0, 0, 0, 0, 0, 0, 0, 0, 0, 0, 0, 0, 0, 0, 0, 0, 0, 0, 0, 0, 0, 0, 0, 0, 0, 0, 0, 0, 0, 0, 0, 0, 0, 0, 0, 0, 0, 0, 0, 0, 0, 0, 0, 0, 0, 0, 0, 0, 0, 0, 0, 0, 0, 0, 0, 0, 0, 0, 0, 0, 0, 0, 3, 0, 3, 0, 0, 3, 3, 3, 3, 3, 3, 3, 3, 3, 3, 3, 0, 0, 0, 0, 0, 0, 0, 0, 0, 0, 0, 0, 0, 0, 0, 0, 3, 0, 3, 0, 3, 3, 3, 3, 3, 3, 3, 3, 3, 3, 3, 0, 0, 0, 0, 0, 0, 0, 0, 0, 0, 0, 0, 0, 0, 0, 0, 0, 0, 0, 0, 0, 0, 0, 0, 0, 0, 0, 0, 0, 0, 0, 0, 0, 0, 0, 0, 0, 0, 0, 0, 0, 0, 0, 0, 0, 0, 0, 0, 0, 0, 0, 0, 0, 0, 0, 0, 0, 0, 0, 0, 0, 0, 0, 0, 0, 0, 0, 0, 0, 0, 0, 0, 0, 0, 0, 0, 0, 0, 0, 0, 0, 0, 0, 0, 0, 0, 0, 0, 0, 0, 0, 0, 0, 0, 0, 0, 0, 0, 0, 0, 0, 0, 0, 0, 0, 0, 0, 0, 0, 0, 0, 0, 0, 0, 0, 0, 0, 0, 0, 0, 0, 0, 0, 0, 0, 0, 0, 0, 0, 0, 0, 0, 0, 0, 0, 0, 0, 0, 0, 0, 0, 0, 0, 0, 0, 0, 0, 0, 0, 0, 0, 0, 0, 0, 0, 0, 0, 0, 0, 0, 0, 0, 0, 0, 0, 0, 0, 0, 0, 0, 3, 3, 0, 0, 0, 0, 0, 0, 0, 0, 0, 0, 0, 0, 0, 0, 0, 0, 0, 0, 0, 0, 0, 0, 3, 3, 0, 0, 0, 0, 0, 0, 0, 0, 0, 0, 0, 0, 0, 5, 5, 5, 0, 0, 0, 0, 0, 6, 6, 6, 2, 6, 6, 6, 2, 6, 6, 6, 6, 6, 6, 6, 6, 6, 6, 6, 6, 6, 6, 6, 6, 6, 6, 6, 6, 6, 6, 6, 6, 6, 6, 6, 6, 6, 6, 6, 6, 6, 6, 6, 6, 6, 6, 6, 6, 6, 6, 6, 6, 6, 6, 6, 6, 6, 2, 6, 6, 6, 6, 6, 6, 6, 6, 6, 6, 6, 6, 2, 6, 6, 2, 6])
_uv = me_cylinder_002.uv_layers.new(name='UVMap')
_uv.uv.foreach_set('vector', [0.0, 0.0, 0.0, 0.0, 0.0, 0.0, 0.0, 0.0, 0.0, 0.0, 0.0, 0.0, 0.0, 0.0, 0.0, 0.0, 0.0, 0.0, 0.0, 0.0, 0.0, 0.0, 0.0, 0.0, 0.0, 0.0, 0.0, 0.0, 0.0, 0.0, 0.0, 0.0, 0.0, 0.0, 0.0, 0.0, 0.0, 0.0, 0.0, 0.0, 0.0, 0.0, 0.0, 0.0, 0.0, 0.0, 0.0, 0.0, 0.0, 0.0, 0.0, 0.0, 0.0, 0.0, 0.0, 0.0, 0.0, 0.0, 0.0, 0.0, 0.0, 0.0, 0.0, 0.0, 0.0, 0.0, 0.0, 0.0, 0.0, 0.0, 0.0, 0.0, 0.0, 0.0, 0.0, 0.0, 0.0, 0.0, 0.0, 0.0, 0.0, 0.0, 0.0, 0.0, 0.0, 0.0, 0.0, 0.0, 0.0, 0.0, 0.0, 0.0, 0.0, 0.0, 0.0, 0.0, 0.0, 0.0, 0.0, 0.0, 0.0, 0.0, 0.0, 0.0, 0.0, 0.0, 0.0, 0.0, 0.0, 0.0, 0.0, 0.0, 0.0, 0.0, 0.0, 0.0, 0.0, 0.0, 0.0, 0.0, 0.0, 0.0, 0.0, 0.0, 0.0, 0.0, 0.0, 0.0, 0.0, 0.0, 0.0, 0.0, 0.0, 0.0, 0.0, 0.0, 0.0, 0.0, 0.0, 0.0, 0.0, 0.0, 0.0, 0.0, 0.0, 0.0, 0.0, 0.0, 0.0, 0.0, 0.0, 0.0, 0.0, 0.0, 0.0, 0.0, 0.0, 0.0, 0.0, 0.0, 0.0, 0.0, 0.0, 0.0, 0.0, 0.0, 0.0, 0.0, 0.0, 0.0, 0.0, 0.0, 0.0, 0.0, 0.0, 0.0, 0.0, 0.0, 0.0, 0.0, 0.0, 0.0, 0.0, 0.0, 0.0, 0.0, 0.0, 0.0, 0.0, 0.0, 0.0, 0.0, 0.0, 0.0, 0.0, 0.0, 0.0, 0.0, 0.0, 0.0, 0.0, 0.0, 0.0, 0.0, 0.0, 0.0, 0.0, 0.0, 0.0, 0.0, 0.0, 0.0, 0.0, 0.0, 0.0, 0.0, 0.0, 0.0, 0.0, 0.0, 0.0, 0.0, 0.0, 0.0, 0.0, 0.0, 0.0, 0.0, 0.0, 0.0, 0.0, 0.0, 0.0, 0.0, 0.0, 0.0, 0.0, 0.0, 0.0, 0.0, 0.0, 0.0, 0.0, 0.0, 0.0, 0.0, 0.0, 0.0, 0.0, 0.0, 0.0, 0.0, 0.0, 0.0, 0.0, 0.0, 0.0, 0.0, 0.0, 0.0, 0.0, 0.0, 0.0, 0.0, 0.0, 0.0, 0.0, 0.0, 0.0, 0.0, 0.0, 0.0, 0.0, 0.0, 0.0, 0.0, 0.0, 0.0, 0.0, 0.0, 0.0, 0.0, 0.0, 0.0, 0.0, 0.0, 0.0, 0.0, 0.0, 0.0, 0.0, 0.0, 0.0, 0.0, 0.0, 0.0, 0.0, 0.0, 0.0, 0.0, 0.0, 0.0, 0.0, 0.0, 0.0, 0.0, 0.0, 0.0, 0.0, 0.0, 0.0, 0.0, 0.0, 0.0, 0.0, 0.0, 0.0, 0.0, 0.0, 0.0, 0.0, 0.0, 0.0, 0.0, 0.0, 0.0, 0.0, 0.0, 0.0, 0.0, 0.0, 0.0, 0.0, 0.0, 0.0, 0.0, 0.0, 0.0, 0.0, 0.0, 0.0, 0.0, 0.0, 0.0, 0.0, 0.0, 0.0, 0.0, 0.0, 0.0, 0.0, 0.0, 0.0, 0.0, 0.0, 0.0, 0.0, 0.0, 0.0, 0.0, 0.0, 0.0, 0.0, 0.0, 0.0, 0.0, 0.0, 0.0, 0.0, 0.0, 0.0, 0.0, 0.0, 0.0, 0.0, 0.0, 0.0, 0.0, 0.0, 0.0, 0.0, 0.0, 0.0, 0.0, 0.0, 0.0, 0.0, 0.0, 0.0, 0.0, 0.0, 0.0, 0.0, 0.0, 0.0, 0.0, 0.0, 0.0, 0.0, 0.0, 0.0, 0.0, 0.0, 0.0, 0.0, 0.0, 0.0, 0.0, 0.0, 0.0, 0.0, 0.0, 0.0, 0.0, 0.0, 0.0, 0.0, 0.0, 0.0, 0.0, 0.0, 0.0, 0.0, 0.0, 0.0, 0.0, 0.0, 0.0, 0.0, 0.0, 0.0, 0.0, 0.0, 0.0, 0.0, 0.0, 0.0, 0.0, 0.0, 0.0, 0.0, 0.0, 0.0, 0.0, 0.0, 0.0, 0.0, 0.0, 0.0, 0.0, 0.0, 0.0, 0.0, 0.0, 0.0, 0.0, 0.0, 0.0, 0.0, 0.0, 0.0, 0.0, 0.0, 0.0, 0.0, 0.0, 0.0, 0.0, 0.0, 0.0, 0.0, 0.0, 0.0, 0.0, 0.0, 0.0, 0.0, 0.0, 0.0, 0.0, 0.0, 0.0, 0.0, 0.0, 0.0, 0.0, 0.0, 0.0, 0.0, 0.0, 0.0, 0.0, 0.0, 0.0, 0.0, 0.0, 0.0, 0.0, 0.0, 0.0, 0.0, 0.0, 0.0, 0.0, 0.0, 0.0, 0.0, 0.0, 0.0, 0.0, 0.0, 0.0, 0.0, 0.0, 0.0, 0.0, 0.0, 0.0, 0.0, 0.0, 0.0, 0.0, 0.0, 0.0, 0.0, 0.0, 0.0, 0.0, 0.0, 0.0, 0.0, 0.0, 0.0, 0.0, 0.0, 0.0, 0.0, 0.0, 0.0, 0.0, 0.0, 0.0, 0.0, 0.0, 0.0, 0.0, 0.0, 0.0, 0.0, 0.0, 0.0, 0.0, 0.0, 0.0, 0.0, 0.0, 0.0, 0.0, 0.0, 0.0, 0.0, 0.0, 0.0, 0.0, 0.0, 0.0, 0.0, 0.0, 0.0, 0.0, 0.0, 0.0, 0.0, 0.0, 0.0, 0.0, 0.0, 0.0, 0.0, 0.0, 0.0, 0.0, 0.0, 0.0, 0.0, 0.0, 0.0, 0.0, 0.0, 0.0, 0.0, 0.0, 0.0, 0.0, 0.0, 0.0, 0.0, 0.0, 0.0, 0.0, 0.0, 0.0, 0.0, 0.0, 0.0, 0.0, 0.0, 0.0, 0.0, 0.0, 0.0, 0.0, 0.0, 0.0, 0.0, 0.0, 0.0, 0.0, 0.0, 0.0, 0.0, 0.0, 0.0, 0.0, 0.0, 0.0, 0.0, 0.0, 0.0, 0.0, 0.0, 0.0, 0.0, 0.0, 0.0, 0.0, 0.0, 0.0, 0.0, 0.0, 0.0, 0.0, 0.0, 0.0, 0.0, 0.0, 0.0, 0.0, 0.0, 0.0, 0.0, 0.0, 0.0, 0.0, 0.0, 0.0, 0.0, 0.0, 0.0, 0.0, 0.0, 0.0, 0.0, 0.0, 0.0, 0.0, 0.0, 0.0, 0.0, 0.0, 0.0, 0.0, 0.0, 0.0, 0.0, 0.0, 0.0, 0.0, 0.0, 0.0, 0.0, 0.0, 0.0, 0.0, 0.0, 0.0, 0.0, 0.0, 0.0, 0.0, 0.0, 0.0, 0.0, 0.0, 0.0, 0.0, 0.0, 0.0, 0.0, 0.0, 0.0, 0.0, 0.0, 0.0, 0.0, 0.0, 0.0, 0.0, 0.0, 0.0, 0.0, 0.0, 0.0, 0.0, 0.0, 0.0, 0.0, 0.0, 0.0, 0.0, 0.0, 0.0, 0.0, 0.0, 0.0, 0.0, 0.0, 0.0, 0.0, 0.0, 0.0, 0.0, 0.0, 0.0, 0.0, 0.0, 0.0, 0.0, 0.0, 0.0, 0.0, 0.0, 0.0, 0.0, 0.0, 0.0, 0.0, 0.0, 0.0, 0.0, 0.0, 0.0, 0.0, 0.0, 0.0, 0.0, 0.0, 0.0, 0.0, 0.0, 0.0, 0.0, 0.0, 0.0, 0.0, 0.0, 0.0, 0.0, 0.0, 0.0, 0.0, 0.0, 0.0, 0.0, 0.0, 0.0, 0.0, 0.0, 0.0, 0.0, 0.0, 0.0, 0.0, 0.0, 0.0, 0.0, 0.0, 0.0, 0.0, 0.0, 0.0, 0.0, 0.0, 0.0, 0.0, 0.0, 0.0, 0.0, 0.0, 0.0, 0.6932, 0.2801, 0.7049, 0.1682, 0.7049, 0.1682, 0.6932, 0.2801, 0.7103, 0.2813, 0.7086, 0.3119, 0.7086, 0.3119, 0.7103, 0.2813, 0.8438, 0.7249, 0.8401, 0.6689, 0.8401, 0.6689, 0.8438, 0.7249, 0.6744, 0.3929, 0.6596, 0.3695, 0.6596, 0.3695, 0.6744, 0.3929, 0.827, 0.2871, 0.8266, 0.3166, 0.8097, 0.3162, 0.8107, 0.2864, 0.2516, 0.3047, 0.2654, 0.304, 0.2656, 0.3281, 0.2524, 0.3283, 0.2525, 0.3514, 0.2655, 0.3515, 0.2652, 0.3748, 0.2522, 0.3745, 0.826, 0.3495, 0.8269, 0.3804, 0.7845, 0.3698, 0.7856, 0.3559, 0.2524, 0.3283, 0.2656, 0.3281, 0.2655, 0.3515, 0.2525, 0.3514, 0.8263, 0.3331, 0.826, 0.3495, 0.7856, 0.3559, 0.7977, 0.3361, 0.8264, 0.3969, 0.8259, 0.4134, 0.8087, 0.414, 0.7966, 0.3919, 0.2522, 0.3745, 0.2652, 0.3748, 0.2646, 0.3982, 0.2514, 0.3977, 0.2306, 0.6338, 0.2463, 0.6348, 0.2442, 0.6926, 0.2281, 0.692, 0.2514, 0.3977, 0.2646, 0.3982, 0.2634, 0.429, 0.2496, 0.4282, 0.2273, 0.0432, 0.2436, 0.04197, 0.2472, 0.09779, 0.2314, 0.09896, 0.2415, 0.2018, 0.2563, 0.2009, 0.2654, 0.304, 0.2516, 0.3047, 0.233, 0.6081, 0.2485, 0.6091, 0.2463, 0.6348, 0.2306, 0.6338, 0.8401, 0.6689, 0.8438, 0.7249, 0.8282, 0.7259, 0.8245, 0.6699, 0.8259, 0.4134, 0.8267, 0.451, 0.8109, 0.4516, 0.8087, 0.414, 0.8481, 0.01269, 0.8436, 0.06714, 0.8277, 0.06584, 0.8322, 0.01138, 0.8353, 0.1771, 0.827, 0.2871, 0.8107, 0.2864, 0.8192, 0.1761, 0.8384, 0.6416, 0.8401, 0.6689, 0.8245, 0.6699, 0.8228, 0.6426, 0.1469, 0.7394, 0.1622, 0.7394, 0.1622, 0.7952, 0.1469, 0.7952, 0.618, 0.7952, 0.5798, 0.7952, 0.5798, 0.7394, 0.618, 0.7394, 0.5531, 0.7952, 0.5493, 0.7952, 0.5493, 0.7394, 0.5531, 0.7394, 0.8512, 0.1781, 0.8429, 0.2878, 0.8429, 0.2878, 0.8512, 0.1781, 0.3569, 0.3046, 0.3605, 0.3047, 0.3592, 0.3288, 0.3557, 0.3287, 0.3551, 0.3524, 0.3585, 0.3524, 0.3582, 0.3759, 0.3548, 0.3759, 0.8267, 0.451, 0.8259, 0.4134, 0.8259, 0.4134, 0.8267, 0.451, 0.3557, 0.3287, 0.3592, 0.3288, 0.3585, 0.3524, 0.3551, 0.3524, 0.6759, 0.3312, 0.6907, 0.3103, 0.6907, 0.3103, 0.6759, 0.3312, 0.3548, 0.3759, 0.3582, 0.3759, 0.3583, 0.3994, 0.3549, 0.3994, 0.3563, 0.6392, 0.3603, 0.6393, 0.3587, 0.6969, 0.3546, 0.6968, 0.3549, 0.3994, 0.3583, 0.3994, 0.359, 0.4302, 0.3555, 0.4303, 0.3581, 0.03556, 0.3624, 0.03539, 0.3638, 0.0932, 0.3597, 0.09323, 0.3583, 0.1989, 0.3622, 0.199, 0.3605, 0.3047, 0.3569, 0.3046, 0.3562, 0.6131, 0.3601, 0.6132, 0.3603, 0.6393, 0.3563, 0.6392, 0.8436, 0.06714, 0.8481, 0.01269, 0.8481, 0.01269, 0.8436, 0.06714, 0.706, 0.3467, 0.7069, 0.3798, 0.7069, 0.3798, 0.706, 0.3467, 0.8353, 0.1771, 0.8436, 0.06714, 0.8436, 0.06714, 0.8353, 0.1771, 0.8429, 0.2878, 0.8435, 0.3162, 0.8435, 0.3162, 0.8429, 0.2878, 0.2659, 0.7394, 0.2698, 0.7394, 0.2698, 0.7952, 0.2659, 0.7952, 0.2195, 0.7394, 0.2386, 0.7394, 0.2386, 0.7952, 0.2195, 0.7952, 0.7638, 0.6463, 0.7661, 0.6739, 0.7466, 0.6753, 0.7442, 0.6475, 0.7583, 0.1722, 0.748, 0.2835, 0.7271, 0.2825, 0.7381, 0.1708, 0.7726, 0.006573, 0.7687, 0.06088, 0.749, 0.05923, 0.7528, 0.004971, 0.7464, 0.4142, 0.7481, 0.4529, 0.7271, 0.4534, 0.7257, 0.4142, 0.7661, 0.6739, 0.77, 0.7301, 0.7506, 0.7315, 0.7466, 0.6753, 0.3085, 0.6117, 0.3285, 0.6125, 0.3282, 0.6385, 0.3077, 0.6376, 0.3125, 0.1994, 0.3313, 0.1988, 0.3317, 0.3041, 0.3151, 0.304, 0.3071, 0.03804, 0.3282, 0.03674, 0.3308, 0.09364, 0.3099, 0.09467, 0.3144, 0.3991, 0.331, 0.3994, 0.3304, 0.4305, 0.3137, 0.4302, 0.3077, 0.6376, 0.3282, 0.6385, 0.326, 0.6958, 0.3056, 0.695, 0.3147, 0.3754, 0.3312, 0.3757, 0.331, 0.3994, 0.3144, 0.3991, 0.7524, 0.393, 0.7464, 0.4142, 0.7257, 0.4142, 0.7376, 0.3934, 0.7535, 0.3356, 0.7595, 0.3578, 0.7508, 0.3585, 0.7387, 0.3354, 0.3152, 0.3282, 0.3317, 0.3282, 0.3315, 0.352, 0.315, 0.3519, 0.7595, 0.3578, 0.7584, 0.3719, 0.7496, 0.3726, 0.7508, 0.3585, 0.315, 0.3519, 0.3315, 0.352, 0.3312, 0.3757, 0.3147, 0.3754, 0.3151, 0.304, 0.3317, 0.3041, 0.3317, 0.3282, 0.3152, 0.3282, 0.748, 0.2835, 0.7474, 0.3133, 0.7267, 0.3123, 0.7271, 0.2825, 0.6719, 0.7952, 0.6563, 0.7952, 0.6563, 0.7394, 0.6719, 0.7394, 0.5798, 0.7952, 0.5646, 0.7952, 0.5646, 0.7394, 0.5798, 0.7394, 0.1393, 0.7394, 0.1469, 0.7394, 0.1469, 0.7952, 0.1393, 0.7952, 0.6596, 0.3695, 0.661, 0.3521, 0.661, 0.3521, 0.6596, 0.3695, 0.8334, 0.5599, 0.8267, 0.451, 0.8267, 0.451, 0.8334, 0.5599, 0.7073, 0.3293, 0.706, 0.3467, 0.706, 0.3467, 0.7073, 0.3293, 0.2252, 0.6075, 0.233, 0.6081, 0.2306, 0.6338, 0.2227, 0.6332, 0.2342, 0.2025, 0.2415, 0.2018, 0.2516, 0.3047, 0.2448, 0.3053, 0.2192, 0.04382, 0.2273, 0.0432, 0.2314, 0.09896, 0.2235, 0.09964, 0.2449, 0.3974, 0.2514, 0.3977, 0.2496, 0.4282, 0.2428, 0.4276, 0.2227, 0.6332, 0.2306, 0.6338, 0.2281, 0.692, 0.22, 0.6916, 0.2458, 0.3743, 0.2522, 0.3745, 0.2514, 0.3977, 0.2449, 0.3974, 0.2459, 0.3285, 0.2524, 0.3283, 0.2525, 0.3514, 0.2461, 0.3514, 0.7073, 0.3973, 0.7076, 0.4147, 0.7076, 0.4147, 0.7073, 0.3973, 0.2461, 0.3514, 0.2525, 0.3514, 0.2522, 0.3745, 0.2458, 0.3743, 0.2448, 0.3053, 0.2516, 0.3047, 0.2524, 0.3283, 0.2459, 0.3285, 0.6797, 0.7952, 0.6719, 0.7952, 0.6719, 0.7394, 0.6797, 0.7394, 0.2386, 0.7394, 0.2542, 0.7394, 0.2542, 0.7952, 0.2386, 0.7952, 0.7442, 0.6475, 0.7466, 0.6753, 0.7305, 0.6765, 0.728, 0.6488, 0.7381, 0.1708, 0.7271, 0.2825, 0.7103, 0.2813, 0.7216, 0.1696, 0.7528, 0.004971, 0.749, 0.05923, 0.7328, 0.05782, 0.7366, 0.003859, 0.7257, 0.4142, 0.7271, 0.4534, 0.7101, 0.4545, 0.7076, 0.4147, 0.7466, 0.6753, 0.7506, 0.7315, 0.7347, 0.7327, 0.7305, 0.6765, 0.3285, 0.6125, 0.3443, 0.6129, 0.3442, 0.639, 0.3282, 0.6385, 0.3313, 0.1988, 0.3467, 0.1987, 0.3461, 0.3042, 0.3317, 0.3041, 0.3282, 0.03674, 0.3453, 0.03604, 0.3473, 0.09331, 0.3308, 0.09364, 0.331, 0.3994, 0.3447, 0.3995, 0.3447, 0.4305, 0.3304, 0.4305, 0.3282, 0.6385, 0.3442, 0.639, 0.3424, 0.6964, 0.326, 0.6958, 0.3312, 0.3757, 0.3448, 0.3758, 0.3447, 0.3995, 0.331, 0.3994, 0.7376, 0.3934, 0.7257, 0.4142, 0.7076, 0.4147, 0.7073, 0.3973, 0.7387, 0.3354, 0.7508, 0.3585, 0.706, 0.3467, 0.7073, 0.3293, 0.3317, 0.3282, 0.3455, 0.3284, 0.345, 0.3522, 0.3315, 0.352, 0.7508, 0.3585, 0.7496, 0.3726, 0.7069, 0.3798, 0.706, 0.3467, 0.3315, 0.352, 0.345, 0.3522, 0.3448, 0.3758, 0.3312, 0.3757, 0.3317, 0.3041, 0.3461, 0.3042, 0.3455, 0.3284, 0.3317, 0.3282, 0.7271, 0.2825, 0.7267, 0.3123, 0.7086, 0.3119, 0.7103, 0.2813, 0.3304, 0.4305, 0.3447, 0.4305, 0.3445, 0.5347, 0.3293, 0.5345, 0.7271, 0.4534, 0.7369, 0.5643, 0.7203, 0.5655, 0.7101, 0.4545, 0.2428, 0.4276, 0.2496, 0.4282, 0.2401, 0.531, 0.2327, 0.5304, 0.8695, 0.3594, 0.8683, 0.3746, 0.8683, 0.3746, 0.8695, 0.3594, 0.3137, 0.4302, 0.3304, 0.4305, 0.3293, 0.5345, 0.3107, 0.5339, 0.7481, 0.4529, 0.7571, 0.5634, 0.7369, 0.5643, 0.7271, 0.4534, 0.6907, 0.3103, 0.6932, 0.2801, 0.6932, 0.2801, 0.6907, 0.3103, 0.3555, 0.4303, 0.359, 0.4302, 0.3597, 0.5347, 0.3559, 0.5347, 0.8267, 0.451, 0.8334, 0.5599, 0.8177, 0.5607, 0.8109, 0.4516, 0.2496, 0.4282, 0.2634, 0.429, 0.2549, 0.5319, 0.2401, 0.531, 0.3308, 0.09364, 0.3473, 0.09331, 0.3467, 0.1987, 0.3313, 0.1988, 0.749, 0.05923, 0.7381, 0.1708, 0.7216, 0.1696, 0.7328, 0.05782, 0.2235, 0.09964, 0.2314, 0.09896, 0.2415, 0.2018, 0.2342, 0.2025, 0.3099, 0.09467, 0.3308, 0.09364, 0.3313, 0.1988, 0.3125, 0.1994, 0.7687, 0.06088, 0.7583, 0.1722, 0.7381, 0.1708, 0.749, 0.05923, 0.728, 0.6488, 0.7305, 0.6765, 0.7305, 0.6765, 0.728, 0.6488, 0.3597, 0.09323, 0.3638, 0.0932, 0.3622, 0.199, 0.3583, 0.1989, 0.8436, 0.06714, 0.8353, 0.1771, 0.8192, 0.1761, 0.8277, 0.06584, 0.2314, 0.09896, 0.2472, 0.09779, 0.2563, 0.2009, 0.2415, 0.2018, 0.8565, 0.3378, 0.8695, 0.3594, 0.8695, 0.3594, 0.8565, 0.3378, 0.8367, 0.6144, 0.8334, 0.5599, 0.8334, 0.5599, 0.8367, 0.6144, 0.8554, 0.3942, 0.8425, 0.4138, 0.8425, 0.4138, 0.8554, 0.3942, 0.6975, 0.2804, 0.6952, 0.3107, 0.6907, 0.3103, 0.6932, 0.2801, 0.6723, 0.3507, 0.6714, 0.3721, 0.6596, 0.3695, 0.661, 0.3521, 0.6837, 0.3307, 0.6723, 0.3507, 0.661, 0.3521, 0.6759, 0.3312, 0.6826, 0.394, 0.6938, 0.416, 0.6892, 0.4164, 0.6744, 0.3929, 0.7185, 0.6775, 0.7227, 0.7336, 0.7187, 0.7339, 0.7145, 0.6778, 0.6938, 0.416, 0.6975, 0.4555, 0.6933, 0.4558, 0.6892, 0.4164, 0.7244, 0.003081, 0.7207, 0.05672, 0.7167, 0.05635, 0.7204, 0.002822, 0.7091, 0.1685, 0.6975, 0.2804, 0.6932, 0.2801, 0.7049, 0.1682, 0.7159, 0.6498, 0.7185, 0.6775, 0.7145, 0.6778, 0.7118, 0.6501, 0.8463, 0.6412, 0.8479, 0.6684, 0.8401, 0.6689, 0.8384, 0.6416, 0.8432, 0.1776, 0.835, 0.2875, 0.827, 0.2871, 0.8353, 0.1771, 0.856, 0.01336, 0.8515, 0.06778, 0.8436, 0.06714, 0.8481, 0.01269, 0.8342, 0.4136, 0.8347, 0.4507, 0.8267, 0.451, 0.8259, 0.4134, 0.8479, 0.6684, 0.8515, 0.7244, 0.8438, 0.7249, 0.8401, 0.6689, 0.8409, 0.3956, 0.8342, 0.4136, 0.8259, 0.4134, 0.8264, 0.3969, 0.8414, 0.3354, 0.8477, 0.3544, 0.826, 0.3495, 0.8263, 0.3331, 0.8477, 0.3544, 0.8476, 0.3775, 0.8269, 0.3804, 0.826, 0.3495, 0.835, 0.2875, 0.8351, 0.3164, 0.8266, 0.3166, 0.827, 0.2871, 0.8347, 0.4507, 0.8413, 0.5596, 0.8334, 0.5599, 0.8267, 0.451, 0.6975, 0.4555, 0.708, 0.5665, 0.7039, 0.5668, 0.6933, 0.4558, 0.8515, 0.06778, 0.8432, 0.1776, 0.8353, 0.1771, 0.8436, 0.06714, 0.7207, 0.05672, 0.7091, 0.1685, 0.7049, 0.1682, 0.7167, 0.05635, 0.6797, 0.7394, 0.6719, 0.7394, 0.6719, 0.7394, 0.6797, 0.7394, 0.2659, 0.7952, 0.2698, 0.7952, 0.2698, 0.7952, 0.2659, 0.7952, 0.827, 0.2871, 0.8353, 0.1771, 0.8353, 0.1771, 0.827, 0.2871, 0.1393, 0.7952, 0.1469, 0.7952, 0.1469, 0.7952, 0.1393, 0.7952, 0.8426, 0.4504, 0.8492, 0.5592, 0.8492, 0.5592, 0.8426, 0.4504, 0.7187, 0.7339, 0.7145, 0.6778, 0.7145, 0.6778, 0.7187, 0.7339, 0.8264, 0.3969, 0.8269, 0.3804, 0.8269, 0.3804, 0.8264, 0.3969, 0.8595, 0.06842, 0.8512, 0.1781, 0.8512, 0.1781, 0.8595, 0.06842, 0.7216, 0.1696, 0.7103, 0.2813, 0.7103, 0.2813, 0.7216, 0.1696, 0.6933, 0.4558, 0.6892, 0.4164, 0.6892, 0.4164, 0.6933, 0.4558, 0.864, 0.01402, 0.8595, 0.06842, 0.8595, 0.06842, 0.864, 0.01402, 0.8263, 0.3331, 0.8266, 0.3166, 0.8266, 0.3166, 0.8263, 0.3331, 0.7167, 0.05635, 0.7204, 0.002822, 0.7204, 0.002822, 0.7167, 0.05635, 0.8425, 0.4138, 0.8426, 0.4504, 0.8426, 0.4504, 0.8425, 0.4138, 0.7049, 0.1682, 0.7167, 0.05635, 0.7167, 0.05635, 0.7049, 0.1682, 0.7101, 0.4545, 0.7203, 0.5655, 0.7203, 0.5655, 0.7101, 0.4545, 0.8558, 0.6679, 0.8593, 0.7239, 0.8593, 0.7239, 0.8558, 0.6679, 0.8269, 0.3804, 0.826, 0.3495, 0.826, 0.3495, 0.8269, 0.3804, 0.7039, 0.5668, 0.6933, 0.4558, 0.6933, 0.4558, 0.7039, 0.5668, 0.7328, 0.05782, 0.7216, 0.1696, 0.7216, 0.1696, 0.7328, 0.05782, 0.8541, 0.6407, 0.8558, 0.6679, 0.8558, 0.6679, 0.8541, 0.6407, 0.7366, 0.003859, 0.7328, 0.05782, 0.7328, 0.05782, 0.7366, 0.003859, 0.5531, 0.7394, 0.5493, 0.7394, 0.5493, 0.7394, 0.5531, 0.7394, 0.7076, 0.4147, 0.7101, 0.4545, 0.7101, 0.4545, 0.7076, 0.4147, 0.8266, 0.3166, 0.827, 0.2871, 0.827, 0.2871, 0.8266, 0.3166, 0.7305, 0.6765, 0.7347, 0.7327, 0.7347, 0.7327, 0.7305, 0.6765, 0.7092, 0.6223, 0.7039, 0.5668, 0.7039, 0.5668, 0.7092, 0.6223, 0.7118, 0.6501, 0.7092, 0.6223, 0.7092, 0.6223, 0.7118, 0.6501, 0.8492, 0.5592, 0.8525, 0.6135, 0.8525, 0.6135, 0.8492, 0.5592, 0.8413, 0.5596, 0.8446, 0.614, 0.8367, 0.6144, 0.8334, 0.5599, 0.708, 0.5665, 0.7132, 0.622, 0.7092, 0.6223, 0.7039, 0.5668, 0.8384, 0.6416, 0.8367, 0.6144, 0.8367, 0.6144, 0.8384, 0.6416, 0.7203, 0.5655, 0.7254, 0.621, 0.7254, 0.621, 0.7203, 0.5655, 0.3293, 0.5345, 0.3445, 0.5347, 0.3444, 0.5869, 0.3288, 0.5865, 0.7369, 0.5643, 0.7417, 0.6198, 0.7254, 0.621, 0.7203, 0.5655, 0.2327, 0.5304, 0.2401, 0.531, 0.2354, 0.5824, 0.2277, 0.5818, 0.3107, 0.5339, 0.3293, 0.5345, 0.3288, 0.5865, 0.3092, 0.5857, 0.7571, 0.5634, 0.7616, 0.6187, 0.7417, 0.6198, 0.7369, 0.5643, 0.3559, 0.5347, 0.3597, 0.5347, 0.36, 0.587, 0.3561, 0.587, 0.8334, 0.5599, 0.8367, 0.6144, 0.8211, 0.6153, 0.8177, 0.5607, 0.2401, 0.531, 0.2549, 0.5319, 0.2506, 0.5834, 0.2354, 0.5824, 0.8401, 0.6689, 0.8384, 0.6416, 0.8384, 0.6416, 0.8401, 0.6689, 0.7145, 0.6778, 0.7118, 0.6501, 0.7118, 0.6501, 0.7145, 0.6778, 0.8525, 0.6135, 0.8541, 0.6407, 0.8541, 0.6407, 0.8525, 0.6135, 0.8446, 0.614, 0.8463, 0.6412, 0.8384, 0.6416, 0.8367, 0.6144, 0.7132, 0.622, 0.7159, 0.6498, 0.7118, 0.6501, 0.7092, 0.6223, 0.7254, 0.621, 0.728, 0.6488, 0.728, 0.6488, 0.7254, 0.621, 0.3288, 0.5865, 0.3444, 0.5869, 0.3443, 0.6129, 0.3285, 0.6125, 0.7417, 0.6198, 0.7442, 0.6475, 0.728, 0.6488, 0.7254, 0.621, 0.2277, 0.5818, 0.2354, 0.5824, 0.233, 0.6081, 0.2252, 0.6075, 0.3092, 0.5857, 0.3288, 0.5865, 0.3285, 0.6125, 0.3085, 0.6117, 0.7616, 0.6187, 0.7638, 0.6463, 0.7442, 0.6475, 0.7417, 0.6198, 0.3561, 0.587, 0.36, 0.587, 0.3601, 0.6132, 0.3562, 0.6131, 0.8367, 0.6144, 0.8384, 0.6416, 0.8228, 0.6426, 0.8211, 0.6153, 0.2354, 0.5824, 0.2506, 0.5834, 0.2485, 0.6091, 0.233, 0.6081, 0.8211, 0.6153, 0.8228, 0.6426, 0.7835, 0.6451, 0.7814, 0.6175, 0.2506, 0.5834, 0.2897, 0.5849, 0.2885, 0.6108, 0.2485, 0.6091, 0.8177, 0.5607, 0.8211, 0.6153, 0.7814, 0.6175, 0.7773, 0.5625, 0.2549, 0.5319, 0.2921, 0.5332, 0.2897, 0.5849, 0.2506, 0.5834, 0.8277, 0.06584, 0.8192, 0.1761, 0.7786, 0.1735, 0.7884, 0.06253, 0.2472, 0.09779, 0.289, 0.09571, 0.2938, 0.1999, 0.2563, 0.2009, 0.8109, 0.4516, 0.8177, 0.5607, 0.7773, 0.5625, 0.769, 0.4525, 0.2634, 0.429, 0.2969, 0.4298, 0.2921, 0.5332, 0.2549, 0.5319, 0.8107, 0.2864, 0.8097, 0.3162, 0.7682, 0.3143, 0.7689, 0.2844, 0.2654, 0.304, 0.2986, 0.304, 0.2986, 0.3282, 0.2656, 0.3281, 0.2655, 0.3515, 0.2985, 0.3518, 0.2982, 0.3752, 0.2652, 0.3748, 0.7856, 0.3559, 0.7845, 0.3698, 0.7671, 0.3712, 0.7682, 0.3572, 0.2656, 0.3281, 0.2986, 0.3282, 0.2985, 0.3518, 0.2655, 0.3515, 0.7977, 0.3361, 0.7856, 0.3559, 0.7682, 0.3572, 0.7682, 0.3357, 0.7966, 0.3919, 0.8087, 0.414, 0.7672, 0.4141, 0.7671, 0.3927, 0.2652, 0.3748, 0.2982, 0.3752, 0.2978, 0.3988, 0.2646, 0.3982, 0.2463, 0.6348, 0.2873, 0.6367, 0.2851, 0.6942, 0.2442, 0.6926, 0.2646, 0.3982, 0.2978, 0.3988, 0.2969, 0.4298, 0.2634, 0.429, 0.2436, 0.04197, 0.2859, 0.03935, 0.289, 0.09571, 0.2472, 0.09779, 0.2563, 0.2009, 0.2938, 0.1999, 0.2986, 0.304, 0.2654, 0.304, 0.2485, 0.6091, 0.2885, 0.6108, 0.2873, 0.6367, 0.2463, 0.6348, 0.8245, 0.6699, 0.8282, 0.7259, 0.7894, 0.7287, 0.7855, 0.6726, 0.8087, 0.414, 0.8109, 0.4516, 0.769, 0.4525, 0.7672, 0.4141, 0.8322, 0.01138, 0.8277, 0.06584, 0.7884, 0.06253, 0.7925, 0.008176, 0.8192, 0.1761, 0.8107, 0.2864, 0.7689, 0.2844, 0.7786, 0.1735, 0.8228, 0.6426, 0.8245, 0.6699, 0.7855, 0.6726, 0.7835, 0.6451, 0.1622, 0.7394, 0.2004, 0.7394, 0.2004, 0.7952, 0.1622, 0.7952, 0.6276, 0.7952, 0.618, 0.7952, 0.618, 0.7394, 0.6276, 0.7394, 0.6563, 0.7952, 0.6372, 0.7952, 0.6372, 0.7394, 0.6563, 0.7394, 0.7665, 0.6184, 0.7687, 0.646, 0.7638, 0.6463, 0.7616, 0.6187, 0.3043, 0.5855, 0.3092, 0.5857, 0.3085, 0.6117, 0.3035, 0.6114, 0.7621, 0.5632, 0.7665, 0.6184, 0.7616, 0.6187, 0.7571, 0.5634, 0.3061, 0.5337, 0.3107, 0.5339, 0.3092, 0.5857, 0.3043, 0.5855, 0.7736, 0.06129, 0.7634, 0.1725, 0.7583, 0.1722, 0.7687, 0.06088, 0.3047, 0.09493, 0.3099, 0.09467, 0.3125, 0.1994, 0.3078, 0.1995, 0.7533, 0.4528, 0.7621, 0.5632, 0.7571, 0.5634, 0.7481, 0.4529, 0.3095, 0.4301, 0.3137, 0.4302, 0.3107, 0.5339, 0.3061, 0.5337, 0.7532, 0.2837, 0.7526, 0.3135, 0.7474, 0.3133, 0.748, 0.2835, 0.311, 0.304, 0.3151, 0.304, 0.3152, 0.3282, 0.311, 0.3282, 0.3109, 0.3519, 0.315, 0.3519, 0.3147, 0.3754, 0.3106, 0.3754, 0.7617, 0.3577, 0.7605, 0.3717, 0.7584, 0.3719, 0.7595, 0.3578, 0.311, 0.3282, 0.3152, 0.3282, 0.315, 0.3519, 0.3109, 0.3519, 0.7571, 0.3356, 0.7617, 0.3577, 0.7595, 0.3578, 0.7535, 0.3356, 0.7561, 0.3929, 0.7516, 0.4141, 0.7464, 0.4142, 0.7524, 0.393, 0.3106, 0.3754, 0.3147, 0.3754, 0.3144, 0.3991, 0.3102, 0.3991, 0.3026, 0.6373, 0.3077, 0.6376, 0.3056, 0.695, 0.3005, 0.6948, 0.3102, 0.3991, 0.3144, 0.3991, 0.3137, 0.4302, 0.3095, 0.4301, 0.3018, 0.03837, 0.3071, 0.03804, 0.3099, 0.09467, 0.3047, 0.09493, 0.3078, 0.1995, 0.3125, 0.1994, 0.3151, 0.304, 0.311, 0.304, 0.3035, 0.6114, 0.3085, 0.6117, 0.3077, 0.6376, 0.3026, 0.6373, 0.7709, 0.6736, 0.7749, 0.7298, 0.77, 0.7301, 0.7661, 0.6739, 0.7516, 0.4141, 0.7533, 0.4528, 0.7481, 0.4529, 0.7464, 0.4142, 0.7776, 0.006974, 0.7736, 0.06129, 0.7687, 0.06088, 0.7726, 0.006573, 0.7634, 0.1725, 0.7532, 0.2837, 0.748, 0.2835, 0.7583, 0.1722, 0.7687, 0.646, 0.7709, 0.6736, 0.7661, 0.6739, 0.7638, 0.6463, 0.2147, 0.7394, 0.2195, 0.7394, 0.2195, 0.7952, 0.2147, 0.7952, 0.3603, 0.6393, 0.7145, 0.6778, 0.7187, 0.7339, 0.2698, 0.7394, 0.3601, 0.6132, 0.7092, 0.6223, 0.7118, 0.6501, 0.3603, 0.6393, 0.7145, 0.6778, 0.3603, 0.6393, 0.7118, 0.6501, 0.6907, 0.3103, 0.6759, 0.3312, 0.661, 0.3521, 0.6596, 0.3695, 0.6744, 0.3929, 0.6892, 0.4164, 0.6933, 0.4558, 0.359, 0.4302, 0.3583, 0.3994, 0.3582, 0.3759, 0.3585, 0.3524, 0.3592, 0.3288, 0.3605, 0.3047, 0.6932, 0.2801, 0.3624, 0.03539, 0.7204, 0.002822, 0.7167, 0.05635, 0.7049, 0.1682, 0.6932, 0.2801, 0.3605, 0.3047, 0.3622, 0.199, 0.3638, 0.0932, 0.7039, 0.5668, 0.7092, 0.6223, 0.3601, 0.6132, 0.36, 0.587, 0.359, 0.4302, 0.6933, 0.4558, 0.8593, 0.7239, 0.8558, 0.6679, 0.8541, 0.6407, 0.8525, 0.6135, 0.8492, 0.5592, 0.8426, 0.4504, 0.8425, 0.4138, 0.8554, 0.3942, 0.8683, 0.3746, 0.8695, 0.3594, 0.8565, 0.3378, 0.8435, 0.3162, 0.8429, 0.2878, 0.8512, 0.1781, 0.8595, 0.06842, 0.864, 0.01402, 0.5493, 0.7952, 0.2156, 0.1003, 0.2268, 0.2031, 0.238, 0.3058, 0.2394, 0.3287, 0.2397, 0.3514, 0.2393, 0.3742, 0.2384, 0.397, 0.2359, 0.427, 0.2254, 0.5298, 0.2201, 0.5812, 0.2175, 0.6069, 0.2148, 0.6326, 0.212, 0.6913, 0.3453, 0.03604, 0.3538, 0.03572, 0.3555, 0.09325, 0.3473, 0.09331, 0.7076, 0.4147, 0.7101, 0.4545, 0.7017, 0.4551, 0.6984, 0.4156, 0.7608, 0.3356, 0.7638, 0.3575, 0.7633, 0.3576, 0.7599, 0.3356, 0.3447, 0.3995, 0.3515, 0.3995, 0.3519, 0.4304, 0.3447, 0.4305, 0.7366, 0.003859, 0.7328, 0.05782, 0.7247, 0.05709, 0.7285, 0.003341, 0.7638, 0.3575, 0.7627, 0.3716, 0.7622, 0.3716, 0.7633, 0.3576, 0.3443, 0.6129, 0.3522, 0.613, 0.3523, 0.6391, 0.3442, 0.639, 0.7216, 0.1696, 0.7103, 0.2813, 0.7018, 0.2807, 0.7133, 0.1689, 0.7552, 0.3136, 0.7565, 0.3137, 0.7565, 0.3137, 0.7552, 0.3136, 0.2542, 0.7394, 0.262, 0.7394, 0.262, 0.7952, 0.2542, 0.7952, 0.728, 0.6488, 0.7305, 0.6765, 0.7225, 0.6772, 0.7199, 0.6494, 0.63, 0.7952, 0.6288, 0.7952, 0.6288, 0.7394, 0.63, 0.7394, 0.6836, 0.7952, 0.6797, 0.7952, 0.6797, 0.7394, 0.6836, 0.7394, 0.7101, 0.4545, 0.7203, 0.5655, 0.7121, 0.5662, 0.7017, 0.4551, 0.3067, 0.3518, 0.3078, 0.3518, 0.3075, 0.3754, 0.3065, 0.3753, 0.3447, 0.4305, 0.3519, 0.4304, 0.3521, 0.5347, 0.3445, 0.5347, 0.7328, 0.05782, 0.7216, 0.1696, 0.7133, 0.1689, 0.7247, 0.05709, 0.3069, 0.3282, 0.3079, 0.3282, 0.3078, 0.3518, 0.3067, 0.3518, 0.3473, 0.09331, 0.3555, 0.09325, 0.3544, 0.1989, 0.3467, 0.1987, 0.6836, 0.7394, 0.6797, 0.7394, 0.6797, 0.7394, 0.6836, 0.7394, 0.7585, 0.4527, 0.7672, 0.563, 0.7659, 0.563, 0.7572, 0.4528, 0.7103, 0.2813, 0.7086, 0.3119, 0.6997, 0.3111, 0.7018, 0.2807, 0.2542, 0.7952, 0.262, 0.7952, 0.262, 0.7952, 0.2542, 0.7952, 0.7736, 0.6457, 0.7758, 0.6732, 0.7746, 0.6733, 0.7724, 0.6457, 0.706, 0.3467, 0.7069, 0.3798, 0.6833, 0.3747, 0.6835, 0.3494, 0.7203, 0.5655, 0.7254, 0.621, 0.7173, 0.6217, 0.7121, 0.5662, 0.3074, 0.43, 0.3095, 0.4301, 0.3061, 0.5337, 0.3037, 0.5336, 0.7073, 0.3293, 0.706, 0.3467, 0.6835, 0.3494, 0.6916, 0.3302, 0.3445, 0.5347, 0.3521, 0.5347, 0.3522, 0.5869, 0.3444, 0.5869, 0.2986, 0.3282, 0.3069, 0.3282, 0.3067, 0.3518, 0.2985, 0.3518, 0.7073, 0.3973, 0.7076, 0.4147, 0.6984, 0.4156, 0.6908, 0.3951, 0.7254, 0.621, 0.728, 0.6488, 0.7199, 0.6494, 0.7173, 0.6217, 0.7682, 0.3357, 0.7682, 0.3572, 0.7638, 0.3575, 0.7608, 0.3356, 0.7685, 0.1728, 0.7584, 0.284, 0.7571, 0.2839, 0.7672, 0.1727, 0.3444, 0.5869, 0.3522, 0.5869, 0.3522, 0.613, 0.3443, 0.6129, 0.7671, 0.3927, 0.7672, 0.4141, 0.7568, 0.4141, 0.7598, 0.3928, 0.3467, 0.1987, 0.3544, 0.1989, 0.3533, 0.3045, 0.3461, 0.3042, 0.7305, 0.6765, 0.7347, 0.7327, 0.7267, 0.7333, 0.7225, 0.6772, 0.7715, 0.6181, 0.7736, 0.6457, 0.7724, 0.6457, 0.7702, 0.6182, 0.3065, 0.3753, 0.3075, 0.3754, 0.3071, 0.399, 0.3061, 0.399, 0.3442, 0.639, 0.3523, 0.6391, 0.3505, 0.6966, 0.3424, 0.6964, 0.3448, 0.3758, 0.3515, 0.3758, 0.3515, 0.3995, 0.3447, 0.3995, 0.3455, 0.3284, 0.3523, 0.3286, 0.3518, 0.3523, 0.345, 0.3522, 0.345, 0.3522, 0.3518, 0.3523, 0.3515, 0.3758, 0.3448, 0.3758, 0.3461, 0.3042, 0.3533, 0.3045, 0.3523, 0.3286, 0.3455, 0.3284, 0.2239, 0.5815, 0.2277, 0.5818, 0.2252, 0.6075, 0.2213, 0.6072, 0.8485, 0.6138, 0.8502, 0.6409, 0.8463, 0.6412, 0.8446, 0.614, 0.2291, 0.5301, 0.2327, 0.5304, 0.2277, 0.5818, 0.2239, 0.5815, 0.8452, 0.5594, 0.8485, 0.6138, 0.8446, 0.614, 0.8413, 0.5596, 0.5646, 0.7394, 0.5569, 0.7394, 0.5569, 0.7394, 0.5646, 0.7394, 0.1355, 0.7952, 0.1393, 0.7952, 0.1393, 0.7952, 0.1355, 0.7952, 0.8555, 0.0681, 0.8472, 0.1779, 0.8432, 0.1776, 0.8515, 0.06778, 0.8387, 0.4506, 0.8452, 0.5594, 0.8413, 0.5596, 0.8347, 0.4507, 0.8389, 0.2876, 0.8393, 0.3163, 0.8351, 0.3164, 0.835, 0.2875, 0.8586, 0.3569, 0.8579, 0.3761, 0.8476, 0.3775, 0.8477, 0.3544, 0.8489, 0.3366, 0.8586, 0.3569, 0.8477, 0.3544, 0.8414, 0.3354, 0.8482, 0.3949, 0.8384, 0.4137, 0.8342, 0.4136, 0.8409, 0.3956, 0.8518, 0.6681, 0.8554, 0.7241, 0.8515, 0.7244, 0.8479, 0.6684, 0.8384, 0.4137, 0.8387, 0.4506, 0.8347, 0.4507, 0.8342, 0.4136, 0.86, 0.01369, 0.8555, 0.0681, 0.8515, 0.06778, 0.856, 0.01336, 0.8472, 0.1779, 0.8389, 0.2876, 0.835, 0.2875, 0.8432, 0.1776, 0.8502, 0.6409, 0.8518, 0.6681, 0.8479, 0.6684, 0.8463, 0.6412, 0.2195, 0.09998, 0.2235, 0.09964, 0.2342, 0.2025, 0.2305, 0.2028, 0.2393, 0.4273, 0.2428, 0.4276, 0.2327, 0.5304, 0.2291, 0.5301, 0.2414, 0.3056, 0.2448, 0.3053, 0.2459, 0.3285, 0.2426, 0.3286, 0.2429, 0.3514, 0.2461, 0.3514, 0.2458, 0.3743, 0.2425, 0.3742, 0.2426, 0.3286, 0.2459, 0.3285, 0.2461, 0.3514, 0.2429, 0.3514, 0.2425, 0.3742, 0.2458, 0.3743, 0.2449, 0.3974, 0.2416, 0.3972, 0.2188, 0.6329, 0.2227, 0.6332, 0.22, 0.6916, 0.216, 0.6915, 0.2416, 0.3972, 0.2449, 0.3974, 0.2428, 0.4276, 0.2393, 0.4273, 0.2151, 0.04413, 0.2192, 0.04382, 0.2235, 0.09964, 0.2195, 0.09998, 0.2305, 0.2028, 0.2342, 0.2025, 0.2448, 0.3053, 0.2414, 0.3056, 0.2213, 0.6072, 0.2252, 0.6075, 0.2227, 0.6332, 0.2188, 0.6329, 0.1355, 0.7394, 0.1393, 0.7394, 0.1393, 0.7952, 0.1355, 0.7952, 0.5646, 0.7952, 0.5569, 0.7952, 0.5569, 0.7394, 0.5646, 0.7394, 0.6875, 0.7394, 0.6836, 0.7394, 0.6836, 0.7394, 0.6875, 0.7394, 0.6875, 0.7952, 0.6836, 0.7952, 0.6836, 0.7394, 0.6875, 0.7394, 0.3522, 0.5869, 0.3561, 0.587, 0.3562, 0.6131, 0.3522, 0.613, 0.7173, 0.6217, 0.7199, 0.6494, 0.7159, 0.6498, 0.7132, 0.622, 0.3521, 0.5347, 0.3559, 0.5347, 0.3561, 0.587, 0.3522, 0.5869, 0.7121, 0.5662, 0.7173, 0.6217, 0.7132, 0.622, 0.708, 0.5665, 0.262, 0.7952, 0.2659, 0.7952, 0.2659, 0.7952, 0.262, 0.7952, 0.7247, 0.05709, 0.7133, 0.1689, 0.7091, 0.1685, 0.7207, 0.05672, 0.7017, 0.4551, 0.7121, 0.5662, 0.708, 0.5665, 0.6975, 0.4555, 0.7199, 0.6494, 0.7225, 0.6772, 0.7185, 0.6775, 0.7159, 0.6498, 0.7133, 0.1689, 0.7018, 0.2807, 0.6975, 0.2804, 0.7091, 0.1685, 0.7285, 0.003341, 0.7247, 0.05709, 0.7207, 0.05672, 0.7244, 0.003081, 0.6984, 0.4156, 0.7017, 0.4551, 0.6975, 0.4555, 0.6938, 0.416, 0.7225, 0.6772, 0.7267, 0.7333, 0.7227, 0.7336, 0.7185, 0.6775, 0.6908, 0.3951, 0.6984, 0.4156, 0.6938, 0.416, 0.6826, 0.394, 0.6916, 0.3302, 0.6835, 0.3494, 0.6723, 0.3507, 0.6837, 0.3307, 0.6835, 0.3494, 0.6833, 0.3747, 0.6714, 0.3721, 0.6723, 0.3507, 0.7018, 0.2807, 0.6997, 0.3111, 0.6952, 0.3107, 0.6975, 0.2804, 0.3555, 0.09325, 0.3597, 0.09323, 0.3583, 0.1989, 0.3544, 0.1989, 0.3519, 0.4304, 0.3555, 0.4303, 0.3559, 0.5347, 0.3521, 0.5347, 0.262, 0.7394, 0.2659, 0.7394, 0.2659, 0.7952, 0.262, 0.7952, 0.3522, 0.613, 0.3562, 0.6131, 0.3563, 0.6392, 0.3523, 0.6391, 0.3544, 0.1989, 0.3583, 0.1989, 0.3569, 0.3046, 0.3533, 0.3045, 0.3538, 0.03572, 0.3581, 0.03556, 0.3597, 0.09323, 0.3555, 0.09325, 0.3515, 0.3995, 0.3549, 0.3994, 0.3555, 0.4303, 0.3519, 0.4304, 0.3523, 0.6391, 0.3563, 0.6392, 0.3546, 0.6968, 0.3505, 0.6966, 0.3515, 0.3758, 0.3548, 0.3759, 0.3549, 0.3994, 0.3515, 0.3995, 0.3523, 0.3286, 0.3557, 0.3287, 0.3551, 0.3524, 0.3518, 0.3523, 0.3518, 0.3523, 0.3551, 0.3524, 0.3548, 0.3759, 0.3515, 0.3758, 0.3533, 0.3045, 0.3569, 0.3046, 0.3557, 0.3287, 0.3523, 0.3286, 0.1317, 0.7394, 0.1355, 0.7394, 0.1355, 0.7952, 0.1317, 0.7952, 0.2175, 0.6069, 0.2213, 0.6072, 0.2188, 0.6329, 0.2148, 0.6326, 0.2268, 0.2031, 0.2305, 0.2028, 0.2414, 0.3056, 0.238, 0.3058, 0.211, 0.04445, 0.2151, 0.04413, 0.2195, 0.09998, 0.2156, 0.1003, 0.2384, 0.397, 0.2416, 0.3972, 0.2393, 0.4273, 0.2359, 0.427, 0.2148, 0.6326, 0.2188, 0.6329, 0.216, 0.6915, 0.212, 0.6913, 0.2393, 0.3742, 0.2425, 0.3742, 0.2416, 0.3972, 0.2384, 0.397, 0.2394, 0.3287, 0.2426, 0.3286, 0.2429, 0.3514, 0.2397, 0.3514, 0.2397, 0.3514, 0.2429, 0.3514, 0.2425, 0.3742, 0.2393, 0.3742, 0.238, 0.3058, 0.2414, 0.3056, 0.2426, 0.3286, 0.2394, 0.3287, 0.2359, 0.427, 0.2393, 0.4273, 0.2291, 0.5301, 0.2254, 0.5298, 0.2156, 0.1003, 0.2195, 0.09998, 0.2305, 0.2028, 0.2268, 0.2031, 0.8541, 0.6407, 0.8558, 0.6679, 0.8518, 0.6681, 0.8502, 0.6409, 0.8512, 0.1781, 0.8429, 0.2878, 0.8389, 0.2876, 0.8472, 0.1779, 0.864, 0.01402, 0.8595, 0.06842, 0.8555, 0.0681, 0.86, 0.01369, 0.8425, 0.4138, 0.8426, 0.4504, 0.8387, 0.4506, 0.8384, 0.4137, 0.8558, 0.6679, 0.8593, 0.7239, 0.8554, 0.7241, 0.8518, 0.6681, 0.8554, 0.3942, 0.8425, 0.4138, 0.8384, 0.4137, 0.8482, 0.3949, 0.8565, 0.3378, 0.8695, 0.3594, 0.8586, 0.3569, 0.8489, 0.3366, 0.8695, 0.3594, 0.8683, 0.3746, 0.8579, 0.3761, 0.8586, 0.3569, 0.8429, 0.2878, 0.8435, 0.3162, 0.8393, 0.3163, 0.8389, 0.2876, 0.8426, 0.4504, 0.8492, 0.5592, 0.8452, 0.5594, 0.8387, 0.4506, 0.8595, 0.06842, 0.8512, 0.1781, 0.8472, 0.1779, 0.8555, 0.0681, 0.1317, 0.7952, 0.1355, 0.7952, 0.1355, 0.7952, 0.1317, 0.7952, 0.8492, 0.5592, 0.8525, 0.6135, 0.8485, 0.6138, 0.8452, 0.5594, 0.2254, 0.5298, 0.2291, 0.5301, 0.2239, 0.5815, 0.2201, 0.5812, 0.8525, 0.6135, 0.8541, 0.6407, 0.8502, 0.6409, 0.8485, 0.6138, 0.2201, 0.5812, 0.2239, 0.5815, 0.2213, 0.6072, 0.2175, 0.6069, 0.5569, 0.7394, 0.5531, 0.7394, 0.5531, 0.7394, 0.5569, 0.7394, 0.5569, 0.7952, 0.5531, 0.7952, 0.5531, 0.7394, 0.5569, 0.7394, 0.21, 0.7394, 0.2112, 0.7394, 0.2112, 0.7952, 0.21, 0.7952, 0.7568, 0.4141, 0.7585, 0.4527, 0.7572, 0.4528, 0.7555, 0.4141, 0.7568, 0.4141, 0.7555, 0.4141, 0.7555, 0.4141, 0.7568, 0.4141, 0.7826, 0.007375, 0.7785, 0.06171, 0.7773, 0.0616, 0.7813, 0.007275, 0.7785, 0.06171, 0.7685, 0.1728, 0.7672, 0.1727, 0.7773, 0.0616, 0.2995, 0.09519, 0.3008, 0.09513, 0.3043, 0.1996, 0.3032, 0.1996, 0.3014, 0.5335, 0.3026, 0.5336, 0.3007, 0.5854, 0.2994, 0.5853, 0.7672, 0.563, 0.7715, 0.6181, 0.7702, 0.6182, 0.7659, 0.563, 0.2994, 0.5853, 0.3007, 0.5854, 0.2997, 0.6113, 0.2985, 0.6112, 0.7758, 0.6732, 0.7797, 0.7294, 0.7785, 0.7295, 0.7746, 0.6733, 0.3069, 0.304, 0.3079, 0.304, 0.3079, 0.3282, 0.3069, 0.3282, 0.7598, 0.3928, 0.7568, 0.4141, 0.7555, 0.4141, 0.7588, 0.3929, 0.2975, 0.6371, 0.2988, 0.6372, 0.2966, 0.6947, 0.2953, 0.6946, 0.7571, 0.2839, 0.7565, 0.3137, 0.7552, 0.3136, 0.7558, 0.2838, 0.7605, 0.3717, 0.7617, 0.3577, 0.7617, 0.3577, 0.7605, 0.3717, 0.7638, 0.3575, 0.7627, 0.3716, 0.7627, 0.3716, 0.7638, 0.3575, 0.7542, 0.4141, 0.7516, 0.4141, 0.7516, 0.4141, 0.7542, 0.4141, 0.2997, 0.6113, 0.301, 0.6113, 0.3001, 0.6372, 0.2988, 0.6372, 0.3043, 0.1996, 0.3055, 0.1996, 0.3089, 0.304, 0.3079, 0.304, 0.2978, 0.03862, 0.2991, 0.03854, 0.3021, 0.09506, 0.3008, 0.09513, 0.3071, 0.399, 0.3081, 0.399, 0.3074, 0.43, 0.3063, 0.43, 0.2988, 0.6372, 0.3001, 0.6372, 0.2979, 0.6947, 0.2966, 0.6947, 0.3075, 0.3754, 0.3085, 0.3754, 0.3081, 0.399, 0.3071, 0.399, 0.2112, 0.7394, 0.2124, 0.7394, 0.2124, 0.7952, 0.2112, 0.7952, 0.7672, 0.1727, 0.7571, 0.2839, 0.7558, 0.2838, 0.7659, 0.1727, 0.7588, 0.3929, 0.7579, 0.3929, 0.7579, 0.3929, 0.7588, 0.3929, 0.7761, 0.0615, 0.7659, 0.1727, 0.7634, 0.1725, 0.7736, 0.06129, 0.7608, 0.3356, 0.7638, 0.3575, 0.7638, 0.3575, 0.7608, 0.3356, 0.7526, 0.3135, 0.7552, 0.3136, 0.7552, 0.3136, 0.7526, 0.3135, 0.7702, 0.6182, 0.7724, 0.6457, 0.7712, 0.6458, 0.769, 0.6182, 0.3021, 0.09506, 0.3047, 0.09493, 0.3078, 0.1995, 0.3055, 0.1996, 0.7571, 0.3356, 0.7526, 0.3135, 0.7526, 0.3135, 0.7571, 0.3356, 0.2982, 0.3752, 0.3065, 0.3753, 0.3061, 0.399, 0.2978, 0.3988, 0.7588, 0.3929, 0.7555, 0.4141, 0.7542, 0.4141, 0.7579, 0.3929, 0.7559, 0.4528, 0.7646, 0.5631, 0.7621, 0.5632, 0.7533, 0.4528, 0.309, 0.3282, 0.311, 0.3282, 0.3109, 0.3519, 0.3088, 0.3518, 0.2873, 0.6367, 0.2975, 0.6371, 0.2953, 0.6946, 0.2851, 0.6942, 0.7561, 0.3929, 0.7605, 0.3717, 0.7605, 0.3717, 0.7561, 0.3929, 0.2859, 0.03935, 0.2965, 0.0387, 0.2995, 0.09519, 0.289, 0.09571, 0.7598, 0.3928, 0.7568, 0.4141, 0.7568, 0.4141, 0.7598, 0.3928, 0.2978, 0.3988, 0.3061, 0.399, 0.3053, 0.43, 0.2969, 0.4298, 0.7599, 0.3356, 0.7633, 0.3576, 0.7633, 0.3576, 0.7599, 0.3356, 0.2938, 0.1999, 0.3032, 0.1996, 0.3069, 0.304, 0.2986, 0.304, 0.3088, 0.3518, 0.3109, 0.3519, 0.3106, 0.3754, 0.3085, 0.3754, 0.3079, 0.304, 0.3089, 0.304, 0.309, 0.3282, 0.3079, 0.3282, 0.7565, 0.3137, 0.7578, 0.3138, 0.7578, 0.3138, 0.7565, 0.3137, 0.2885, 0.6108, 0.2985, 0.6112, 0.2975, 0.6371, 0.2873, 0.6367, 0.3089, 0.304, 0.311, 0.304, 0.311, 0.3282, 0.309, 0.3282, 0.3053, 0.43, 0.3063, 0.43, 0.3026, 0.5336, 0.3014, 0.5335, 0.7746, 0.6733, 0.7785, 0.7295, 0.7773, 0.7296, 0.7734, 0.6734, 0.759, 0.3356, 0.7628, 0.3576, 0.7617, 0.3577, 0.7571, 0.3356, 0.7558, 0.2838, 0.7552, 0.3136, 0.7526, 0.3135, 0.7532, 0.2837, 0.7682, 0.3572, 0.7671, 0.3712, 0.7627, 0.3716, 0.7638, 0.3575, 0.2004, 0.7394, 0.21, 0.7394, 0.21, 0.7952, 0.2004, 0.7952, 0.7835, 0.6451, 0.7855, 0.6726, 0.7758, 0.6732, 0.7736, 0.6457, 0.7786, 0.1735, 0.7689, 0.2844, 0.7584, 0.284, 0.7685, 0.1728, 0.2985, 0.3518, 0.3067, 0.3518, 0.3065, 0.3753, 0.2982, 0.3752, 0.2986, 0.304, 0.3069, 0.304, 0.3069, 0.3282, 0.2986, 0.3282, 0.7689, 0.2844, 0.7682, 0.3143, 0.7578, 0.3138, 0.7584, 0.284, 0.2969, 0.4298, 0.3053, 0.43, 0.3014, 0.5335, 0.2921, 0.5332, 0.769, 0.4525, 0.7773, 0.5625, 0.7672, 0.563, 0.7585, 0.4527, 0.289, 0.09571, 0.2995, 0.09519, 0.3032, 0.1996, 0.2938, 0.1999, 0.7884, 0.06253, 0.7786, 0.1735, 0.7685, 0.1728, 0.7785, 0.06171, 0.2921, 0.5332, 0.3014, 0.5335, 0.2994, 0.5853, 0.2897, 0.5849, 0.7773, 0.5625, 0.7814, 0.6175, 0.7715, 0.6181, 0.7672, 0.563, 0.7542, 0.4141, 0.7559, 0.4528, 0.7533, 0.4528, 0.7516, 0.4141, 0.7734, 0.6734, 0.7773, 0.7296, 0.7749, 0.7298, 0.7709, 0.6736, 0.7801, 0.007174, 0.7761, 0.0615, 0.7736, 0.06129, 0.7776, 0.006974, 0.7659, 0.1727, 0.7558, 0.2838, 0.7532, 0.2837, 0.7634, 0.1725, 0.7712, 0.6458, 0.7734, 0.6734, 0.7709, 0.6736, 0.7687, 0.646, 0.2124, 0.7394, 0.2147, 0.7394, 0.2147, 0.7952, 0.2124, 0.7952, 0.6372, 0.7952, 0.6324, 0.7952, 0.6324, 0.7394, 0.6372, 0.7394, 0.6288, 0.7952, 0.6276, 0.7952, 0.6276, 0.7394, 0.6288, 0.7394, 0.7855, 0.6726, 0.7894, 0.7287, 0.7797, 0.7294, 0.7758, 0.6732, 0.7672, 0.4141, 0.769, 0.4525, 0.7585, 0.4527, 0.7568, 0.4141, 0.7925, 0.008176, 0.7884, 0.06253, 0.7785, 0.06171, 0.7826, 0.007375, 0.2897, 0.5849, 0.2994, 0.5853, 0.2985, 0.6112, 0.2885, 0.6108, 0.7814, 0.6175, 0.7835, 0.6451, 0.7736, 0.6457, 0.7715, 0.6181, 0.3007, 0.5854, 0.3019, 0.5854, 0.301, 0.6113, 0.2997, 0.6113, 0.3078, 0.3518, 0.3088, 0.3518, 0.3085, 0.3754, 0.3075, 0.3754, 0.3085, 0.3754, 0.3106, 0.3754, 0.3102, 0.3991, 0.3081, 0.399, 0.3037, 0.5336, 0.3061, 0.5337, 0.3043, 0.5855, 0.3019, 0.5854, 0.7659, 0.563, 0.7702, 0.6182, 0.769, 0.6182, 0.7646, 0.5631, 0.3079, 0.3282, 0.309, 0.3282, 0.3088, 0.3518, 0.3078, 0.3518, 0.3001, 0.6372, 0.3026, 0.6373, 0.3005, 0.6948, 0.2979, 0.6947, 0.7646, 0.5631, 0.769, 0.6182, 0.7665, 0.6184, 0.7621, 0.5632, 0.3026, 0.5336, 0.3037, 0.5336, 0.3019, 0.5854, 0.3007, 0.5854, 0.7572, 0.4528, 0.7659, 0.563, 0.7646, 0.5631, 0.7559, 0.4528, 0.3081, 0.399, 0.3102, 0.3991, 0.3095, 0.4301, 0.3074, 0.43, 0.3019, 0.5854, 0.3043, 0.5855, 0.3035, 0.6114, 0.301, 0.6113, 0.6324, 0.7952, 0.63, 0.7952, 0.63, 0.7394, 0.6324, 0.7394, 0.3008, 0.09513, 0.3021, 0.09506, 0.3055, 0.1996, 0.3043, 0.1996, 0.2991, 0.03854, 0.3018, 0.03837, 0.3047, 0.09493, 0.3021, 0.09506, 0.769, 0.6182, 0.7712, 0.6458, 0.7687, 0.646, 0.7665, 0.6184, 0.7724, 0.6457, 0.7746, 0.6733, 0.7734, 0.6734, 0.7712, 0.6458, 0.7773, 0.0616, 0.7672, 0.1727, 0.7659, 0.1727, 0.7761, 0.0615, 0.3055, 0.1996, 0.3078, 0.1995, 0.311, 0.304, 0.3089, 0.304, 0.7579, 0.3929, 0.7542, 0.4141, 0.7516, 0.4141, 0.7561, 0.3929, 0.7813, 0.007275, 0.7773, 0.0616, 0.7761, 0.0615, 0.7801, 0.007174, 0.7555, 0.4141, 0.7542, 0.4141, 0.7542, 0.4141, 0.7555, 0.4141, 0.301, 0.6113, 0.3035, 0.6114, 0.3026, 0.6373, 0.3001, 0.6372, 0.7628, 0.3576, 0.7616, 0.3716, 0.7605, 0.3717, 0.7617, 0.3577, 0.7555, 0.4141, 0.7572, 0.4528, 0.7559, 0.4528, 0.7542, 0.4141, 0.3063, 0.43, 0.3074, 0.43, 0.3037, 0.5336, 0.3026, 0.5336, 0.3061, 0.399, 0.3071, 0.399, 0.3063, 0.43, 0.3053, 0.43, 0.2965, 0.0387, 0.2978, 0.03862, 0.3008, 0.09513, 0.2995, 0.09519, 0.3032, 0.1996, 0.3043, 0.1996, 0.3079, 0.304, 0.3069, 0.304, 0.2985, 0.6112, 0.2997, 0.6113, 0.2988, 0.6372, 0.2975, 0.6371, 0.7584, 0.284, 0.7578, 0.3138, 0.7565, 0.3137, 0.7571, 0.2839, 0.7555, 0.4141, 0.7542, 0.4141, 0.7542, 0.4141, 0.7555, 0.4141, 0.7565, 0.3137, 0.7578, 0.3138, 0.7578, 0.3138, 0.7565, 0.3137, 0.7598, 0.3928, 0.7568, 0.4141, 0.7568, 0.4141, 0.7598, 0.3928, 0.7561, 0.3929, 0.7605, 0.3717, 0.7605, 0.3717, 0.7561, 0.3929, 0.7571, 0.3356, 0.7526, 0.3135, 0.7526, 0.3135, 0.7571, 0.3356, 0.7526, 0.3135, 0.7552, 0.3136, 0.7552, 0.3136, 0.7526, 0.3135, 0.7608, 0.3356, 0.7638, 0.3575, 0.7638, 0.3575, 0.7608, 0.3356, 0.7542, 0.4141, 0.7516, 0.4141, 0.7516, 0.4141, 0.7542, 0.4141, 0.7638, 0.3575, 0.7627, 0.3716, 0.7627, 0.3716, 0.7638, 0.3575, 0.7605, 0.3717, 0.7617, 0.3577, 0.7617, 0.3577, 0.7605, 0.3717, 0.7568, 0.4141, 0.7555, 0.4141, 0.7555, 0.4141, 0.7568, 0.4141, 0.7552, 0.3136, 0.7565, 0.3137, 0.7565, 0.3137, 0.7552, 0.3136, 0.7578, 0.3138, 0.7608, 0.3356, 0.7608, 0.3356, 0.7578, 0.3138, 0.7617, 0.3577, 0.7571, 0.3356, 0.7571, 0.3356, 0.7617, 0.3577, 0.7552, 0.3136, 0.759, 0.3356, 0.7571, 0.3356, 0.7526, 0.3135, 0.7617, 0.3577, 0.7571, 0.3356, 0.7571, 0.3356, 0.7617, 0.3577, 0.7578, 0.3138, 0.7608, 0.3356, 0.7608, 0.3356, 0.7578, 0.3138, 0.7565, 0.3137, 0.7599, 0.3356, 0.759, 0.3356, 0.7552, 0.3136, 0.8435, 0.3162, 0.8565, 0.3378, 0.8489, 0.3366, 0.8393, 0.3163, 0.6997, 0.3111, 0.6916, 0.3302, 0.6837, 0.3307, 0.6952, 0.3107, 0.8393, 0.3163, 0.8489, 0.3366, 0.8414, 0.3354, 0.8351, 0.3164, 0.7682, 0.3143, 0.7682, 0.3357, 0.7608, 0.3356, 0.7578, 0.3138, 0.7086, 0.3119, 0.7073, 0.3293, 0.6916, 0.3302, 0.6997, 0.3111, 0.7578, 0.3138, 0.7608, 0.3356, 0.7599, 0.3356, 0.7565, 0.3137, 0.7526, 0.3135, 0.7571, 0.3356, 0.7535, 0.3356, 0.7474, 0.3133, 0.8097, 0.3162, 0.7977, 0.3361, 0.7682, 0.3357, 0.7682, 0.3143, 0.826, 0.3495, 0.8263, 0.3331, 0.8263, 0.3331, 0.826, 0.3495, 0.8351, 0.3164, 0.8414, 0.3354, 0.8263, 0.3331, 0.8266, 0.3166, 0.6952, 0.3107, 0.6837, 0.3307, 0.6759, 0.3312, 0.6907, 0.3103, 0.8435, 0.3162, 0.8565, 0.3378, 0.8565, 0.3378, 0.8435, 0.3162, 0.7267, 0.3123, 0.7387, 0.3354, 0.7073, 0.3293, 0.7086, 0.3119, 0.7086, 0.3119, 0.7073, 0.3293, 0.7073, 0.3293, 0.7086, 0.3119, 0.7474, 0.3133, 0.7535, 0.3356, 0.7387, 0.3354, 0.7267, 0.3123, 0.661, 0.3521, 0.6759, 0.3312, 0.6759, 0.3312, 0.661, 0.3521, 0.8266, 0.3166, 0.8263, 0.3331, 0.7977, 0.3361, 0.8097, 0.3162, 0.7516, 0.4141, 0.7561, 0.3929, 0.7561, 0.3929, 0.7516, 0.4141, 0.7627, 0.3716, 0.7598, 0.3928, 0.7598, 0.3928, 0.7627, 0.3716, 0.7616, 0.3716, 0.7579, 0.3929, 0.7561, 0.3929, 0.7605, 0.3717, 0.7627, 0.3716, 0.7598, 0.3928, 0.7598, 0.3928, 0.7627, 0.3716, 0.7516, 0.4141, 0.7561, 0.3929, 0.7561, 0.3929, 0.7516, 0.4141, 0.759, 0.3356, 0.7599, 0.3356, 0.7599, 0.3356, 0.759, 0.3356, 0.7627, 0.3716, 0.7598, 0.3928, 0.7588, 0.3929, 0.7622, 0.3716, 0.8683, 0.3746, 0.8554, 0.3942, 0.8482, 0.3949, 0.8579, 0.3761, 0.6833, 0.3747, 0.6908, 0.3951, 0.6826, 0.394, 0.6714, 0.3721, 0.8579, 0.3761, 0.8482, 0.3949, 0.8409, 0.3956, 0.8476, 0.3775, 0.7671, 0.3712, 0.7671, 0.3927, 0.7598, 0.3928, 0.7627, 0.3716, 0.7069, 0.3798, 0.7073, 0.3973, 0.6908, 0.3951, 0.6833, 0.3747, 0.7605, 0.3717, 0.7561, 0.3929, 0.7524, 0.393, 0.7584, 0.3719, 0.7845, 0.3698, 0.7966, 0.3919, 0.7671, 0.3927, 0.7671, 0.3712, 0.8259, 0.4134, 0.8264, 0.3969, 0.8264, 0.3969, 0.8259, 0.4134, 0.8476, 0.3775, 0.8409, 0.3956, 0.8264, 0.3969, 0.8269, 0.3804, 0.6714, 0.3721, 0.6826, 0.394, 0.6744, 0.3929, 0.6596, 0.3695, 0.8683, 0.3746, 0.8554, 0.3942, 0.8554, 0.3942, 0.8683, 0.3746, 0.7496, 0.3726, 0.7376, 0.3934, 0.7073, 0.3973, 0.7069, 0.3798, 0.7069, 0.3798, 0.7073, 0.3973, 0.7073, 0.3973, 0.7069, 0.3798, 0.7584, 0.3719, 0.7524, 0.393, 0.7376, 0.3934, 0.7496, 0.3726, 0.8269, 0.3804, 0.8264, 0.3969, 0.7966, 0.3919, 0.7845, 0.3698, 0.6892, 0.4164, 0.6744, 0.3929, 0.6744, 0.3929, 0.6892, 0.4164, 0.7599, 0.3356, 0.7633, 0.3576, 0.7628, 0.3576, 0.759, 0.3356, 0.7633, 0.3576, 0.7622, 0.3716, 0.7616, 0.3716, 0.7628, 0.3576, 0.7622, 0.3716, 0.7588, 0.3929, 0.7579, 0.3929, 0.7616, 0.3716, 0.7628, 0.3576, 0.759, 0.3356, 0.759, 0.3356, 0.7628, 0.3576, 0.7633, 0.3576, 0.7622, 0.3716, 0.7622, 0.3716, 0.7633, 0.3576, 0.7616, 0.3716, 0.7628, 0.3576, 0.7628, 0.3576, 0.7616, 0.3716, 0.7622, 0.3716, 0.7588, 0.3929, 0.7588, 0.3929, 0.7622, 0.3716, 0.7579, 0.3929, 0.7616, 0.3716, 0.7616, 0.3716, 0.7579, 0.3929, 0.0, 0.0, 0.0, 0.0, 0.0, 0.0, 0.0, 0.0, 0.0, 0.0, 0.0, 0.0, 0.0, 0.0, 0.0, 0.0, 0.0, 0.0, 0.0, 0.0, 0.0, 0.0, 0.0, 0.0, 0.0, 0.0, 0.0, 0.0, 0.0, 0.0, 0.0, 0.0, 0.0, 0.0, 0.0, 0.0, 0.0, 0.0, 0.0, 0.0, 0.0, 0.0, 0.0, 0.0, 0.0, 0.0, 0.0, 0.0, 0.0, 0.0, 0.0, 0.0, 0.0, 0.0, 0.0, 0.0, 0.0, 0.0, 0.0, 0.0, 0.0, 0.0, 0.0, 0.0, 0.0, 0.0, 0.0, 0.0, 0.0, 0.0, 0.0, 0.0, 0.0, 0.0, 0.0, 0.0, 0.0, 0.0, 0.0, 0.0, 0.0, 0.0, 0.0, 0.0, 0.0, 0.0, 0.0, 0.0, 0.0, 0.0, 0.0, 0.0, 0.0, 0.0, 0.0, 0.0, 0.0, 0.0, 0.0, 0.0, 0.0, 0.0, 0.0, 0.0, 0.0, 0.0, 0.0, 0.0, 0.0, 0.0, 0.0, 0.0, 0.0, 0.0, 0.0, 0.0, 0.0, 0.0, 0.0, 0.0, 0.0, 0.0, 0.0, 0.0, 0.0, 0.0, 0.0, 0.0, 0.0, 0.0, 0.0, 0.0, 0.0, 0.0, 0.0, 0.0, 0.0, 0.0, 0.0, 0.0, 0.0, 0.0, 0.0, 0.0, 0.0, 0.0, 0.0, 0.0, 0.0, 0.0, 0.0, 0.0, 0.0, 0.0, 0.0, 0.0, 0.0, 0.0, 0.0, 0.0, 0.0, 0.0, 0.0, 0.0, 0.0, 0.0, 0.0, 0.0, 0.0, 0.0, 0.0, 0.0, 0.0, 0.0, 0.0, 0.0, 0.0, 0.0, 0.0, 0.0, 0.0, 0.0, 0.0, 0.0, 0.0, 0.0, 0.0, 0.0, 0.0, 0.0, 0.0, 0.0, 0.0, 0.0, 0.0, 0.0, 0.0, 0.0, 0.0, 0.0, 0.0, 0.0, 0.0, 0.0, 0.0, 0.0, 0.0, 0.0, 0.0, 0.0, 0.0, 0.0, 0.0, 0.0, 0.0, 0.0, 0.0, 0.0, 0.0, 0.0, 0.0, 0.0, 0.0, 0.0, 0.0, 0.0, 0.0, 0.0, 0.0, 0.0, 0.0, 0.0, 0.0, 0.0, 0.0, 0.0, 0.0, 0.0, 0.0, 0.0, 0.0, 0.0, 0.0, 0.0, 0.0, 0.0, 0.0, 0.0, 0.0, 0.0, 0.0, 0.0, 0.0, 0.0, 0.0, 0.0, 0.0, 0.0, 0.0, 0.0, 0.0, 0.0, 0.0, 0.0, 0.0, 0.0, 0.0, 0.0, 0.0, 0.0, 0.0, 0.0, 0.0, 0.0, 0.0, 0.0, 0.0, 0.0, 0.0, 0.0, 0.0, 0.0, 0.0, 0.0, 0.0, 0.0, 0.0, 0.0, 0.0, 0.0, 0.0, 0.0, 0.0, 0.0, 0.0, 0.0, 0.0, 0.0, 0.0, 0.0, 0.0, 0.0, 0.0, 0.0, 0.0, 0.0, 0.0, 0.0, 0.0, 0.0, 0.0, 0.0, 0.0, 0.0, 0.0, 0.0, 0.0, 0.0, 0.0, 0.0, 0.0, 0.0, 0.0, 0.0, 0.0, 0.0, 0.0, 0.0, 0.0, 0.0, 0.0, 0.0, 0.0, 0.0, 0.0, 0.0, 0.0, 0.0, 0.0, 0.0, 0.0, 0.0, 0.0, 0.0, 0.0, 0.0, 0.0, 0.0, 0.0, 0.0, 0.0, 0.0, 0.0, 0.0, 0.0, 0.0, 0.0, 0.0, 0.0, 0.0, 0.0, 0.0, 0.0, 0.0, 0.0, 0.0, 0.0, 0.0, 0.0, 0.0, 0.0, 0.0, 0.0, 0.0, 0.0, 0.0, 0.0, 0.0, 0.0, 0.0, 0.0, 0.0, 0.0, 0.0, 0.0, 0.0, 0.0, 0.0, 0.0, 0.0, 0.0, 0.0, 0.0, 0.0, 0.0, 0.0, 0.0, 0.0, 0.0, 0.0, 0.0, 0.0, 0.0, 0.0, 0.0, 0.0, 0.0, 0.0, 0.0, 0.0, 0.0, 0.0, 0.0, 0.0, 0.0, 0.0, 0.0, 0.0, 0.0, 0.0, 0.0, 0.0, 0.0, 0.0, 0.0, 0.0, 0.0, 0.0, 0.0, 0.0, 0.0, 0.0, 0.0, 0.0, 0.0, 0.0, 0.0, 0.0, 0.0, 0.0, 0.0, 0.0, 0.0, 0.0, 0.0, 0.0, 0.0, 0.0, 0.0, 0.0, 0.0, 0.0, 0.0, 0.0, 0.0, 0.0, 0.0, 0.0, 0.0, 0.0, 0.0, 0.0, 0.0, 0.0, 0.0, 0.0, 0.0, 0.0, 0.0, 0.0, 0.0, 0.0, 0.0, 0.0, 0.0, 0.0, 0.0, 0.0, 0.0, 0.0, 0.0, 0.0, 0.0, 0.0, 0.0, 0.0, 0.0, 0.0, 0.0, 0.0, 0.0, 0.0, 0.0, 0.0, 0.0, 0.0, 0.0, 0.0, 0.0, 0.0, 0.0, 0.0, 0.0, 0.0, 0.0, 0.0, 0.0, 0.0, 0.0, 0.0, 0.0, 0.0, 0.0, 0.0, 0.0, 0.0, 0.0, 0.0, 0.0, 0.0, 0.0, 0.0, 0.0, 0.0, 0.0, 0.0, 0.0, 0.0, 0.0, 0.0, 0.0, 0.0, 0.0, 0.0, 0.0, 0.0, 0.0, 0.0, 0.0, 0.0, 0.0, 0.0, 0.0, 0.0, 0.0, 0.0, 0.0, 0.0, 0.0, 0.0, 0.0, 0.0, 0.0, 0.0, 0.0, 0.0, 0.0, 0.0, 0.0, 0.0, 0.0, 0.0, 0.0, 0.0, 0.0, 0.0, 0.0, 0.0, 0.0, 0.0, 0.0, 0.0, 0.0, 0.0, 0.0, 0.0, 0.0, 0.0, 0.0, 0.0, 0.0, 0.0, 0.0, 0.0, 0.0, 0.0, 0.0, 0.0, 0.0, 0.0, 0.0, 0.0, 0.0, 0.0, 0.0, 0.0, 0.0, 0.0, 0.0, 0.0, 0.0, 0.0, 0.0, 0.0, 0.0, 0.0, 0.0, 0.0, 0.0, 0.0, 0.0, 0.0, 0.0, 0.0, 0.0, 0.0, 0.0, 0.0, 0.0, 0.0, 0.0, 0.0, 0.0, 0.0, 0.0, 0.0, 0.0, 0.0, 0.0, 0.0, 0.0, 0.0])
me_cylinder_002.materials.append(mat_scifiwallmat1)
me_cylinder_002.materials.append(mat_airlockemmisive)
me_cylinder_002.materials.append(mat_material_001)
me_cylinder_002.materials.append(mat_scifiwalldarkmat1)
me_cylinder_002.materials.append(mat_scifiwallemmisive1)
me_cylinder_002.materials.append(mat_airlockblueemmisive)
me_cylinder_002.materials.append(mat_handlesmat01)
me_cylinder_002.use_remesh_preserve_volume = False
me_cylinder_002.use_remesh_preserve_attributes = False
me_cylinder_002.use_mirror_vertex_groups = False
me_cylinder_002.update()

# ---- objects
ob_cylinder_001 = bpy.data.objects.new('Cylinder.001', me_cylinder_002)

# ---- transforms, parenting, visibility, modifiers, constraints
ob_cylinder_001.location = (-0.3878, 0.1615, -1.527)
ob_cylinder_001.rotation_euler = (1.571, -0.0, 0.0)
ob_cylinder_001.scale = (1.4, 1.4, 1.4)
ob_cylinder_001.lineart.crease_threshold = 0.0

# ---- collection membership
col_collection_1.objects.link(ob_cylinder_001)

# ---- scene / render settings (as saved in the file)
scene.frame_start = 1; scene.frame_end = 250; scene.frame_set(1)
scene.render.engine = 'BLENDER_EEVEE_NEXT'
scene.render.resolution_percentage = 50
scene.render.dither_intensity = 0.0
scene.cycles.use_denoising = False
scene.cycles.samples = 128
scene.cycles.sampling_pattern = 'TABULATED_SOBOL'
scene.cycles.use_adaptive_sampling = False
scene.cycles.use_light_tree = False
scene.cycles.blur_glossy = 0.0
scene.cycles.sample_clamp_indirect = 0.0
scene.view_settings.view_transform = 'Standard'
bpy.context.view_layer.update()

# ---- added for rendering (the .blend has no active camera and no usable light): camera, sun
cam_auto = bpy.data.cameras.new('AutoCamera')
cam_auto.lens = 50.0
cam_auto.sensor_width = 36.0
cam_auto.clip_end = 1000.0
ob_auto_camera = bpy.data.objects.new('AutoCamera', cam_auto)
scene.collection.objects.link(ob_auto_camera)
ob_auto_camera.location = (7.49495, -9.79092, 5.69906)
ob_auto_camera.rotation_euler = (1.09748, -7.21219e-08, 0.694738)
scene.camera = ob_auto_camera
light_auto_sun = bpy.data.lights.new('AutoSun', 'SUN')
light_auto_sun.energy = 3.0
light_auto_sun.angle = 0.0523599
ob_auto_sun = bpy.data.objects.new('AutoSun', light_auto_sun)
scene.collection.objects.link(ob_auto_sun)
ob_auto_sun.rotation_euler = (0.872665, 0.174533, 0.523599)
bpy.context.view_layer.update()
